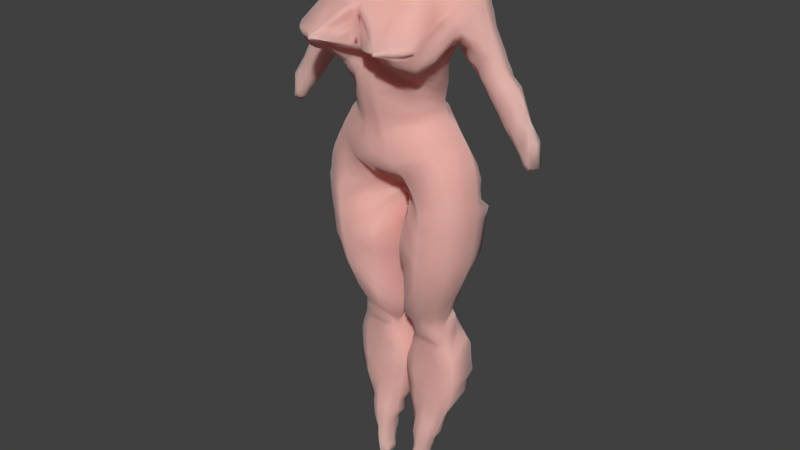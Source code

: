 # Source: female_body25.blend  (saved by Blender 2.79.0; exported with 4.5.12 LTS)
import bpy
from mathutils import Matrix  # noqa: F401  (used for matrix-valued properties, if any)

bpy.ops.wm.read_factory_settings(use_empty=True)
scene = bpy.context.scene
scene.name = 'Scene'

# ---- collections
col_collection_1 = bpy.data.collections.new('Collection 1'); scene.collection.children.link(col_collection_1)

# ---- materials (node trees are filled in below, after node groups)
mat_material_001 = bpy.data.materials.new('Material.001')
mat_material_001.alpha_threshold = 0.0
mat_material_001.roughness = 0.5

# ---- material node trees
mat_material_001.use_nodes = True; mat_material_001.node_tree.nodes.clear()
_N = mat_material_001.node_tree.nodes; _L = mat_material_001.node_tree.links
n0 = _N.new('ShaderNodeMixShader'); n0.name = 'Mix Shader'; n0.location = (114, 305)
n0.inputs[0].default_value = 0.4
n1 = _N.new('ShaderNodeSubsurfaceScattering'); n1.name = 'Subsurface Scattering'; n1.location = (-126, 211)
n1.inputs[0].default_value = (1.0, 0.2, 0.2, 1.0)
n1.inputs[1].default_value = 1.0
n1.inputs[2].default_value = (1.0, 1.0, 1.0)
n2 = _N.new('ShaderNodeBsdfPrincipled'); n2.name = 'Principled BSDF'; n2.location = (-127, 760)
n2.width = 150
n2.distribution = 'GGX'
n2.subsurface_method = 'BURLEY'
n2.inputs[0].default_value = (0.7975, 0.592, 0.5173, 1.0)
n2.inputs[2].default_value = 1.0
n2.inputs[3].default_value = 1.45
n2.inputs[8].default_value = 1.0
n2.inputs[9].default_value = (1.0, 1.0, 1.0)
n2.inputs[10].default_value = 0.025
n2.inputs[14].default_value = (0.7975, 0.592, 0.5173, 1.0)
n2.inputs[20].default_value = 0.0
n2.inputs[24].default_value = 0.2
n3 = _N.new('ShaderNodeBsdfToon'); n3.name = 'Toon BSDF'; n3.location = (218, 74)
n3.inputs[0].default_value = (0.7991, 0.6038, 0.5271, 1.0)
n3.inputs[1].default_value = 1.0
n3.inputs[2].default_value = 1.0
n4 = _N.new('ShaderNodeOutputMaterial'); n4.name = 'Material Output'; n4.location = (498, 325)
_L.new(n0.outputs[0], n4.inputs[0])
_L.new(n1.outputs[0], n0.inputs[2])
_L.new(n2.outputs[0], n0.inputs[1])
_L.new(n3.outputs[0], n4.inputs[1])
n4.is_active_output = True

# ---- world
world_world = bpy.data.worlds.new('World'); scene.world = world_world
world_world.color = (0.05088, 0.05088, 0.05088)
world_world.use_sun_shadow = False
world_world.sun_shadow_jitter_overblur = 0.0
world_world.cycles.sampling_method = 'MANUAL'

# ---- meshes
me_vert = bpy.data.meshes.new('Vert')
me_vert.from_pydata([(-0.001079, 0.5536, 9.462), (-0.2547, 0.5536, 9.462), (-0.2547, 0.5536, 9.317), (-0.2547, 0.5536, 9.157), (-0.4434, 0.3672, 9.215), (-0.6322, 0.3672, 9.23), (-0.8499, 0.3672, 9.128), (-0.9806, 0.3598, 8.998), (-1.097, 0.3423, 8.678), (-1.329, 0.3223, 8.17), (-1.416, 0.3152, 8.01), (-1.634, 0.3048, 7.807), (-1.794, 0.2935, 7.531), (-1.953, 0.355, 6.951), (-1.707, 0.2719, 7.067), (-1.518, 0.2827, 7.27), (-1.271, 0.2977, 7.604), (-1.053, 0.3093, 7.88), (-0.8499, 0.3177, 8.054), (-0.7772, 0.267, 8.243), (-0.9131, -0.129, 8.358), (-0.8394, 0.2033, 8.281), (-0.6501, 0.2554, 7.72), (-0.6211, 0.2554, 7.574), (-0.6144, 0.2554, 7.392), (-0.7054, 0.2554, 7.255), (-0.8952, 0.2554, 7.073), (-1.066, 0.2554, 6.762), (-1.123, 0.2563, 6.358), (-1.14, 0.2554, 6.196), (-1.126, 0.2554, 5.905), (-1.053, 0.2554, 5.383), (-0.9225, 0.2554, 4.991), (-0.7483, 0.2554, 4.584), (-0.6612, 0.2554, 4.265), (-0.7338, 0.2554, 3.96), (-0.8064, 0.2554, 3.699), (-0.8209, 0.2554, 3.394), (-0.7773, 0.2554, 3.089), (-0.5741, 0.2554, 2.494), (-0.487, 0.2554, 2.242), (-0.441, 0.2554, 2.07), (-0.3768, 0.2554, 1.797), (-0.2099, 0.2554, 1.797), (-0.2208, 0.2554, 2.005), (-0.2256, 0.2554, 2.249), (-0.1676, 0.2554, 2.523), (-0.08046, 0.2554, 2.973), (-0.02239, 0.2554, 3.336), (-0.0369, 0.2554, 3.582), (-0.153, 0.2554, 4.003), (-0.06594, 0.2554, 4.192), (-0.05142, 0.2554, 4.555), (-0.06785, 0.2554, 4.953), (-1.852, 0.2666, 6.893), (-0.03357, 0.2554, 5.454), (-0.02929, 0.2554, 5.835), (-0.05499, 0.2554, 6.058), (-0.1021, 0.2554, 6.17), (-0.255, 0.1085, 9.448), (-0.2522, 0.1082, 9.284), (-0.255, 0.09411, 9.233), (-0.255, 0.05822, 9.139), (-0.4331, -0.07102, 9.039), (-0.2162, -0.4302, 8.861), (-0.1178, -0.6391, 8.741), (-0.09428, -0.6813, 8.694), (-0.05536, -0.647, 8.491), (-0.07283, -0.6666, 8.25), (-0.1866, -0.4906, 8.095), (-0.1388, -0.5234, 7.919), (-0.1351, -0.423, 7.371), (-0.1457, -0.4013, 7.298), (-0.1873, -0.3798, 7.111), (-0.2357, -0.38, 6.853), (-0.3389, -0.3226, 6.666), (-0.4663, -0.2536, 6.444), (-0.6028, -0.2745, 6.243), (-0.6546, -0.2903, 6.142), (-0.6498, -0.3046, 5.783), (-0.6041, -0.3046, 5.446), (-0.5684, -0.2544, 5.065), (-0.5143, -0.1323, 4.677), (-0.4815, 0.01847, 4.39), (-0.455, 0.07591, 4.168), (-0.4406, 0.2125, 3.663), (-0.4358, 0.2067, 3.325), (-0.4262, 0.1686, 2.954), (-0.3565, 0.06473, 2.286), (-0.3057, 0.03168, 1.941), (-0.2872, 0.02364, 1.828), (-0.2828, 0.0301, 1.797), (-0.001079, 0.596, 9.462), (-0.001079, 0.626, 9.383), (-0.001079, 0.6698, 9.283), (-0.001079, 0.7147, 9.161), (-0.001079, 0.7806, 9.003), (-0.001079, 0.8057, 8.773), (-0.001079, 0.789, 8.594), (-0.001079, 0.7633, 8.421), (-0.001079, 0.6692, 8.163), (-0.001079, 0.6182, 7.883), (-0.001079, 0.6326, 7.478), (-0.001079, 0.6757, 7.284), (-0.001079, 0.6902, 7.219), (-0.001079, 0.7795, 7.14), (-0.001079, 0.9878, 6.989), (-0.001079, 1.11, 6.853), (-0.001079, 1.182, 6.673), (-0.001079, 1.196, 6.523), (-0.001079, 1.189, 6.358), (-0.001079, 1.153, 6.2), (-0.3735, 1.074, 6.092), (-0.4963, 1.009, 6.056), (-0.5661, 0.9231, 6.034), (-0.5418, 0.9375, 5.833), (-0.5085, 0.929, 5.531), (-0.492, 0.916, 5.374), (-0.4488, 0.8425, 4.984), (-0.3993, 0.7508, 4.677), (-0.3925, 0.6862, 4.462), (-0.3925, 0.7006, 4.347), (-0.3949, 0.8298, 4.139), (-0.3997, 0.9519, 3.88), (-0.3946, 0.9878, 3.464), (-0.3925, 0.9806, 3.22), (-0.3877, 0.8872, 2.947), (-0.3676, 0.6778, 2.604), (-0.3468, 0.5713, 2.401), (-0.3179, 0.4421, 2.15), (-0.2921, 0.3487, 1.906), (-0.2828, 0.3703, 1.797), (-0.09715, -0.6723, 8.322), (-0.4329, -0.4507, 7.953), (-0.5042, -0.4206, 7.937), (-0.678, -0.3131, 7.964), (-0.7499, -0.4251, 8.009), (-0.8158, -0.5854, 8.096), (-0.8601, -0.5877, 8.208), (-0.8642, -0.6416, 8.335), (-0.8383, -0.6932, 8.42), (-0.8098, -0.3209, 8.477), (-0.1365, -0.7359, 8.32), (-1.897, 0.2685, 6.951), (-0.5147, -0.9145, 8.322), (-0.5234, -0.9039, 8.322), (-0.6825, -0.8518, 8.322), (-0.7952, -0.763, 8.322), (-0.4928, -0.9154, 8.294), (-0.4927, -0.9157, 8.35), (-0.4907, -0.9048, 8.35), (-0.001079, 0.1085, 9.448), (-0.01704, 0.1086, 9.318), (-0.001079, 0.05822, 9.139), (-0.001079, -0.07102, 9.039), (-0.001079, -0.5808, 8.773), (-0.001079, -0.4906, 8.095), (-0.0006515, -0.4371, 7.42), (-0.001079, -0.3798, 7.111), (-0.4434, 0.1418, 9.215), (-1.897, 0.1778, 6.972), (-1.822, 0.367, 7.067), (-1.478, 0.5108, 7.604), (-1.375, 0.5558, 7.76), (-1.266, 0.5738, 7.933), (-1.121, 0.6067, 8.161), (-0.9034, 0.6492, 8.498), (-0.6135, 0.6766, 8.948), (-0.5203, 0.6517, 9.087), (-0.5617, 0.5867, 9.185), (-0.4426, 0.4894, 9.262), (-0.4426, 0.3695, 9.282), (-1.805, 0.1821, 7.093), (-1.582, 0.1865, 7.443), (-1.349, 0.1886, 7.802), (-1.266, 0.2037, 7.935), (-1.178, 0.2469, 8.073), (-1.121, 0.2167, 8.163), (-0.9396, 0.1174, 8.439), (-0.7998, 0.06997, 8.659), (-0.6135, 0.07428, 8.953), (0.001079, 0.5536, 9.462), (0.2547, 0.5536, 9.462), (0.2547, 0.5536, 9.317), (0.2547, 0.5536, 9.157), (0.4434, 0.3672, 9.215), (0.6322, 0.3672, 9.23), (0.8499, 0.3672, 9.128), (0.9806, 0.3598, 8.998), (1.097, 0.3423, 8.678), (1.329, 0.3223, 8.17), (1.416, 0.3152, 8.01), (1.634, 0.3048, 7.807), (1.794, 0.2935, 7.531), (1.953, 0.355, 6.951), (1.707, 0.2719, 7.067), (1.518, 0.2827, 7.27), (1.271, 0.2977, 7.604), (1.053, 0.3093, 7.88), (0.8499, 0.3177, 8.054), (0.7772, 0.267, 8.243), (0.9131, -0.129, 8.358), (0.8394, 0.2033, 8.281), (0.6501, 0.2554, 7.72), (0.6211, 0.2554, 7.574), (0.6144, 0.2554, 7.392), (0.7054, 0.2554, 7.255), (0.8952, 0.2554, 7.073), (1.066, 0.2554, 6.762), (1.123, 0.2563, 6.358), (1.14, 0.2554, 6.196), (1.126, 0.2554, 5.905), (1.053, 0.2554, 5.383), (0.9225, 0.2554, 4.991), (0.7483, 0.2554, 4.584), (0.6612, 0.2554, 4.265), (0.7338, 0.2554, 3.96), (0.8064, 0.2554, 3.699), (0.8209, 0.2554, 3.394), (0.7773, 0.2554, 3.089), (0.5741, 0.2554, 2.494), (0.487, 0.2554, 2.242), (0.441, 0.2554, 2.07), (0.3768, 0.2554, 1.797), (0.2099, 0.2554, 1.797), (0.2208, 0.2554, 2.005), (0.2256, 0.2554, 2.249), (0.1676, 0.2554, 2.523), (0.08046, 0.2554, 2.973), (0.02239, 0.2554, 3.336), (0.0369, 0.2554, 3.582), (0.153, 0.2554, 4.003), (0.06594, 0.2554, 4.192), (0.05142, 0.2554, 4.555), (0.06785, 0.2554, 4.953), (1.852, 0.2666, 6.893), (0.03357, 0.2554, 5.454), (0.02929, 0.2554, 5.835), (0.05499, 0.2554, 6.058), (0.1021, 0.2554, 6.17), (0.255, 0.1085, 9.448), (0.2522, 0.1082, 9.284), (0.255, 0.09411, 9.233), (0.255, 0.05822, 9.139), (0.4331, -0.07102, 9.039), (0.2162, -0.4302, 8.861), (0.1178, -0.6391, 8.741), (0.09428, -0.6813, 8.694), (0.06175, -0.6352, 8.625), (0.05536, -0.647, 8.491), (0.07283, -0.6666, 8.25), (0.1866, -0.4906, 8.095), (0.1388, -0.5234, 7.919), (0.1351, -0.423, 7.371), (0.1457, -0.4013, 7.298), (0.1873, -0.3798, 7.111), (0.2357, -0.38, 6.853), (0.3389, -0.3226, 6.666), (0.4663, -0.2536, 6.444), (0.6028, -0.2745, 6.243), (0.6546, -0.2903, 6.142), (0.6498, -0.3046, 5.783), (0.6041, -0.3046, 5.446), (0.5684, -0.2544, 5.065), (0.5143, -0.1323, 4.677), (0.4815, 0.01847, 4.39), (0.455, 0.07591, 4.168), (0.4406, 0.2125, 3.663), (0.4358, 0.2067, 3.325), (0.4262, 0.1686, 2.954), (0.3565, 0.06473, 2.286), (0.3057, 0.03168, 1.941), (0.2872, 0.02364, 1.828), (0.2828, 0.0301, 1.797), (0.001079, 0.596, 9.462), (0.001079, 0.626, 9.383), (0.001079, 0.6698, 9.283), (0.001079, 0.7147, 9.161), (0.001079, 0.7806, 9.003), (0.001079, 0.8057, 8.773), (0.001079, 0.789, 8.594), (0.001079, 0.7633, 8.421), (0.001079, 0.6692, 8.163), (0.001079, 0.6182, 7.883), (0.001079, 0.6326, 7.478), (0.001079, 0.6757, 7.284), (0.001079, 0.6902, 7.219), (0.001079, 0.7795, 7.14), (1.773e-05, 0.9415, 7.024), (0.001079, 0.9878, 6.989), (0.001079, 1.11, 6.853), (0.001079, 1.182, 6.673), (0.001079, 1.196, 6.523), (0.001079, 1.189, 6.358), (0.001079, 1.153, 6.2), (0.3735, 1.074, 6.092), (0.4963, 1.009, 6.056), (0.5661, 0.9231, 6.034), (0.5418, 0.9375, 5.833), (0.5085, 0.929, 5.531), (0.492, 0.916, 5.374), (0.4488, 0.8425, 4.984), (0.3993, 0.7508, 4.677), (0.3925, 0.6862, 4.462), (0.3925, 0.7006, 4.347), (0.3949, 0.8298, 4.139), (0.3997, 0.9519, 3.88), (0.3946, 0.9878, 3.464), (0.3925, 0.9806, 3.22), (0.3877, 0.8872, 2.947), (0.3676, 0.6778, 2.604), (0.3468, 0.5713, 2.401), (0.3179, 0.4421, 2.15), (0.2921, 0.3487, 1.906), (0.2828, 0.3703, 1.797), (0.09715, -0.6723, 8.322), (0.4329, -0.4507, 7.953), (0.5042, -0.4206, 7.937), (0.678, -0.3131, 7.964), (0.7499, -0.4251, 8.009), (0.8158, -0.5854, 8.096), (0.8601, -0.5877, 8.208), (0.8642, -0.6416, 8.335), (0.8383, -0.6932, 8.42), (0.8098, -0.3209, 8.477), (0.1365, -0.7359, 8.32), (1.897, 0.2685, 6.951), (0.4681, -0.9122, 8.323), (0.5147, -0.9145, 8.322), (0.5234, -0.9039, 8.322), (0.6825, -0.8518, 8.322), (0.7358, -0.8184, 8.32), (0.7952, -0.763, 8.322), (0.4928, -0.9154, 8.294), (0.4927, -0.9157, 8.35), (0.4907, -0.9048, 8.35), (0.001079, 0.1085, 9.448), (0.01704, 0.1086, 9.318), (0.002178, 0.08284, 9.189), (0.001079, 0.05822, 9.139), (0.001079, -0.07102, 9.039), (0.001079, -0.5808, 8.773), (0.001079, -0.4906, 8.095), (0.0006515, -0.4371, 7.42), (0.0005062, -0.3949, 7.271), (0.001079, -0.3798, 7.111), (0.4434, 0.1418, 9.215), (1.897, 0.1778, 6.972), (1.822, 0.367, 7.067), (1.478, 0.5108, 7.604), (1.375, 0.5558, 7.76), (1.266, 0.5738, 7.933), (1.121, 0.6067, 8.161), (0.9034, 0.6492, 8.498), (0.6135, 0.6766, 8.948), (0.5203, 0.6517, 9.087), (0.5617, 0.5867, 9.185), (0.4426, 0.4894, 9.262), (0.4426, 0.3695, 9.282), (1.805, 0.1821, 7.093), (1.582, 0.1865, 7.443), (1.349, 0.1886, 7.802), (1.266, 0.2037, 7.935), (1.178, 0.2469, 8.073), (1.121, 0.2167, 8.163), (0.9396, 0.1174, 8.439), (0.7998, 0.06997, 8.659), (0.6135, 0.07428, 8.953), (-1.89, 0.381, 7.009), (-0.0588, 0.2553, 4.754), (-0.06055, 0.2556, 5.069), (-0.04072, 0.2553, 5.317), (-0.02986, 0.2552, 5.645), (-0.04583, 0.2616, 5.946), (-0.07501, 0.2552, 6.115), (-0.07757, 0.2579, 6.15), (0.0, 0.6693, 8.163), (-1.929, 0.309, 6.937), (-0.2607, 0.1026, 9.39), (-0.2554, 0.07793, 9.185), (-0.346, -0.004359, 9.09), (-0.3466, -0.214, 8.974), (-0.07781, -0.6622, 8.656), (-0.06294, -0.6386, 8.555), (-0.04953, -0.6472, 8.382), (-0.09178, -0.6221, 8.198), (-0.1657, -0.4988, 8.005), (-0.1364, -0.4834, 7.669), (-0.1649, -0.387, 7.205), (-0.2123, -0.3825, 6.982), (-0.2887, -0.3559, 6.759), (-0.4015, -0.2788, 6.557), (-0.5352, -0.259, 6.343), (-0.6288, -0.283, 6.193), (-0.6526, -0.3013, 5.963), (-0.6273, -0.3087, 5.614), (-0.5867, -0.2855, 5.255), (-0.5421, -0.2005, 4.869), (-0.4976, -0.05864, 4.533), (-0.467, 0.04985, 4.28), (-0.5003, 0.1547, 4.036), (-0.4291, 0.1765, 3.962), (-0.4406, 0.1996, 3.782), (-0.4381, 0.2132, 3.494), (-0.431, 0.1878, 3.14), (-0.42, 0.1454, 2.775), (-0.3845, 0.08367, 2.466), (-0.3371, 0.05211, 2.149), (0.0001703, 0.6164, 9.425), (0.0002256, 0.6728, 9.276), (0.0003769, 0.7159, 8.293), (-5.398e-05, 0.6147, 7.68), (0.0009637, 0.681, 7.254), (0.0, 0.6184, 7.883), (-1.543e-05, 1.153, 6.764), (-2.179e-05, 1.196, 6.441), (-0.0009405, 1.183, 6.275), (-0.1876, 1.118, 6.144), (-0.4355, 1.043, 6.073), (-0.5343, 0.969, 6.044), (-0.5578, 0.9397, 5.934), (-0.529, 0.9302, 5.722), (-0.473, 0.8863, 5.198), (-0.3958, 0.7166, 4.57), (-0.3925, 0.6861, 4.404), (-0.3941, 0.7599, 4.24), (-0.3971, 0.8974, 4.013), (-0.3966, 0.9775, 3.769), (-0.3958, 0.9891, 3.597), (-0.3934, 0.9888, 3.342), (-0.3897, 0.9404, 3.081), (-0.3795, 0.8055, 2.804), (-0.3331, 0.5022, 2.278), (-0.3063, 0.3905, 2.03), (-0.2881, 0.3648, 1.853), (-0.3562, -0.8945, 8.322), (-0.2744, -0.5234, 8.026), (-0.3264, -0.5015, 7.995), (-0.5486, -0.3862, 7.935), (-0.636, -0.3335, 7.947), (-0.7128, -0.3692, 7.988), (-0.787, -0.5072, 8.046), (-0.8448, -0.5903, 8.149), (-0.8637, -0.6151, 8.271), (-0.8591, -0.6699, 8.378), (-0.8372, -0.508, 8.461), (-0.863, -0.2265, 8.416), (-0.2133, -0.8208, 8.322), (0.0, -0.5234, 7.919), (-0.4681, -0.9122, 8.323), (-0.4819, -0.9397, 8.322), (-0.5058, -0.9367, 8.322), (-0.6119, -0.8808, 8.322), (-0.8322, -0.7333, 8.37), (-0.4873, -0.933, 8.341), (-7.688e-06, -0.4949, 7.667), (0.0, -0.4372, 7.42), (-0.0005062, -0.3949, 7.271), (0.0, 0.6327, 7.478), (0.0, 0.6903, 7.219), (-1.073e-06, -0.3872, 7.205), (-0.5056, -0.9242, 8.342), (-0.4759, -0.9121, 8.305), (-0.5059, -0.9113, 8.339), (-0.5121, -0.9099, 8.306), (-0.3026, 0.3296, 9.502), (-0.001079, -0.2098, 8.968), (-0.02572, -0.6453, 8.502), (-0.024, -0.6448, 8.382), (0.0001728, -0.6683, 8.309), (-0.2171, -0.08208, 9.057), (-0.128, 0.05609, 9.141), (-0.04085, -0.6681, 8.31), (-0.09029, -0.4316, 8.866), (-0.09384, -0.4858, 8.097), (-0.003685, -0.6277, 8.696), (-0.06711, -0.5261, 7.916), (-0.128, 0.08137, 9.335), (-0.128, 0.09392, 9.462), (-0.06646, -0.4446, 7.419), (-0.502, -0.9296, 8.305), (-0.4873, -0.9328, 8.304), (-0.4762, -0.9128, 8.339), (-0.1273, 0.5872, 9.476), (-0.2636, 0.5611, 9.39), (-0.2327, 0.5538, 9.237), (-0.3387, 0.4469, 9.177), (-0.5366, 0.3603, 9.239), (-0.7444, 0.3661, 9.186), (-0.9198, 0.363, 9.068), (-1.037, 0.3532, 8.885), (-1.076, 0.3458, 8.758), (-1.206, 0.333, 8.421), (-1.369, 0.3196, 8.088), (-1.525, 0.3105, 7.908), (-1.721, 0.2981, 7.673), (-1.948, 0.2548, 7.262), (-1.902, 0.2251, 6.953), (-1.613, 0.2773, 7.169), (-1.392, 0.2898, 7.435), (-1.163, 0.3039, 7.743), (-0.9521, 0.3143, 7.967), (1.244e-05, 0.8441, 7.092), (-0.8825, 0.04227, 8.335), (-0.634, 0.2547, 7.647), (-0.6075, 0.2529, 7.483), (-0.653, 0.254, 7.319), (-0.8035, 0.2555, 7.167), (-0.9885, 0.2554, 6.922), (-1.098, 0.2552, 6.603), (-1.138, 0.2554, 6.05), (-1.098, 0.2555, 5.643), (-0.995, 0.2556, 5.184), (-0.8349, 0.2555, 4.788), (-0.6921, 0.2567, 4.428), (-0.6896, 0.256, 4.11), (-0.7715, 0.2545, 3.83), (-0.8188, 0.253, 3.546), (-0.8036, 0.2533, 3.241), (-0.6778, 0.2528, 2.79), (-0.5329, 0.2548, 2.367), (-0.4618, 0.2554, 2.157), (-0.4275, 0.2583, 1.929), (-0.2933, 0.263, 1.76), (-0.1979, 0.2583, 1.902), (-0.2259, 0.2556, 2.127), (-0.1973, 0.2546, 2.386), (-0.1273, 0.2558, 2.748), (-0.04872, 0.254, 3.154), (-0.02535, 0.2532, 3.459), (-0.1035, 0.2596, 3.791), (-0.1131, 0.2588, 4.099), (-0.04621, 0.254, 4.373), (-1.763, 0.2681, 6.966), (-1.88, 0.2677, 6.917), (-0.147, 0.34, 9.514), (-0.4596, 0.2545, 9.206), (-1.77, 0.3806, 7.146), (-1.662, 0.4206, 7.312), (-1.536, 0.4692, 7.499), (-1.432, 0.5437, 7.683), (-1.32, 0.564, 7.847), (-1.193, 0.5889, 8.047), (-1.012, 0.6314, 8.329), (-0.8297, 0.6672, 8.615), (-0.6931, 0.6822, 8.825), (-0.5665, 0.6645, 9.017), (-0.5427, 0.6245, 9.139), (-0.5034, 0.5449, 9.234), (-0.4376, 0.432, 9.287), (-1.851, 0.1698, 7.033), (-1.693, 0.185, 7.268), (-1.473, 0.184, 7.609), (-1.222, 0.2291, 8.003), (-1.149, 0.2346, 8.118), (-1.024, 0.1745, 8.3), (-0.8782, 0.08594, 8.553), (-0.7086, 0.07063, 8.807), (-0.5301, 0.103, 9.056), (-0.3479, 0.1352, 1.76), (-0.4204, 0.1213, 2.048), (-0.4576, 0.1324, 2.251), (-0.5192, 0.1566, 2.569), (-0.5293, 0.19, 2.729), (-0.6183, 0.175, 3.002), (-0.6287, 0.1837, 3.229), (-0.6381, 0.1774, 3.343), (-0.6537, 0.1959, 3.555), (-0.6299, 0.178, 3.682), (-0.599, 0.1713, 3.931), (-0.6417, 0.1855, 3.821), (-0.6024, 0.1723, 4.009), (-0.6112, 0.1437, 4.067), (-0.5927, 0.1311, 4.207), (-0.5939, 0.1183, 4.325), (-0.651, 0.1131, 4.467), (-0.683, 0.0223, 4.597), (-0.7857, 0.0135, 4.806), (-0.8324, -0.06675, 4.981), (-0.9053, -0.07615, 5.203), (-0.9371, -0.1149, 5.384), (-0.9615, -0.1126, 5.673), (-0.9894, -0.1133, 5.835), (-1.0, -0.1101, 6.182), (-0.9741, -0.1038, 6.311), (-0.9604, -0.1184, 6.368), (-0.9261, -0.1217, 6.535), (-0.8755, -0.1443, 6.629), (-0.7957, -0.144, 6.797), (-0.7252, -0.1611, 6.903), (-0.65, -0.1712, 7.024), (-0.6066, -0.1312, 7.155), (-0.5167, -0.133, 7.243), (-0.4867, -0.1224, 7.317), (-0.4893, -0.1546, 7.371), (-0.4776, -0.1626, 7.432), (-0.4678, -0.1953, 7.647), (-0.5314, -0.2378, 7.724), (-0.206, -0.5132, 7.974), (-0.256, -0.495, 7.947), (-0.3234, -0.4783, 7.924), (-0.6117, -0.09181, 7.754), (-0.6474, -0.1045, 7.807), (-0.6724, -0.0568, 7.818), (-0.6957, -0.02616, 7.845), (-0.7538, -0.01061, 8.068), (-0.695, 0.1992, 7.987), (-0.7857, -0.06004, 8.067), (-0.7682, -0.1153, 8.164), (-0.8794, -0.2732, 8.158), (-0.9098, -0.3544, 8.205), (-0.9069, -0.3598, 8.28), (-0.8585, -0.4539, 8.346), (-0.8512, -0.4791, 8.406), (-0.7942, -0.1218, 8.56), (-0.8697, -0.02546, 8.511), (-0.4313, -0.6719, 8.154), (-0.4984, -0.6618, 8.117), (-0.5449, -0.6343, 8.107), (-0.3917, -0.6967, 8.178), (-0.3536, -0.6812, 8.206), (-0.4905, -0.9052, 8.295), (-0.2851, -0.7841, 8.267), (-0.08481, -0.6741, 8.278), (-0.1642, -0.764, 8.291), (-0.2723, -0.782, 8.291), (-0.6013, -0.6289, 8.103), (-0.631, -0.6882, 8.122), (-0.6623, -0.7638, 8.18), (-0.6976, -0.7768, 8.234), (-0.7081, -0.8124, 8.286), (-0.713, -0.7988, 8.324), (-0.8424, -0.6876, 8.327), (-0.6695, -0.8197, 8.31), (-0.6501, -0.8411, 8.318), (-0.6784, -0.8491, 8.316), (-0.09741, -0.683, 8.412), (-0.1499, -0.7462, 8.403), (-0.4676, -0.4972, 8.706), (-0.3768, -0.6334, 8.633), (-0.3186, -0.7417, 8.562), (-0.2897, -0.7867, 8.515), (-0.2875, -0.7563, 8.483), (-0.2786, -0.7697, 8.427), (-0.3658, -0.8889, 8.343), (-0.2499, -0.8489, 8.322), (-0.7741, -0.7929, 8.372), (-0.6761, -0.824, 8.403), (-0.6878, -0.8151, 8.381), (-0.6619, -0.3951, 8.759), (-0.8178, -0.3113, 8.538), (-0.6404, -0.01449, 8.867), (-0.5287, -0.001352, 9.002), (-0.434, 0.03447, 9.093), (-0.3521, 0.08673, 9.155), (-0.443, 0.1362, 9.157), (-0.3522, 0.08337, 9.188), (-0.3512, 0.1131, 9.232), (-0.2488, -0.04795, 6.388), (0.0, 0.2766, 6.066), (-0.003041, 0.2609, 6.103), (-0.2688, -0.02012, 6.288), (-0.3281, -0.03976, 6.217), (-0.3768, -0.05348, 6.019), (-0.3046, -0.09041, 5.951), (-0.3083, -0.0879, 5.791), (-0.2164, -0.1333, 5.649), (-0.2065, -0.1389, 5.438), (-0.2296, -0.1311, 5.292), (-0.2551, -0.1157, 5.184), (-0.2568, -0.1063, 4.993), (-0.2442, -0.0762, 4.8), (-0.2345, -0.08387, 4.627), (-0.2322, -0.0124, 4.429), (-0.314, 0.02808, 4.332), (-0.2997, 0.1025, 4.191), (-0.2833, 0.1267, 4.081), (-0.2852, 0.1671, 4.018), (-0.2826, 0.1824, 3.939), (-0.2293, 0.1833, 3.643), (-0.2173, 0.1894, 3.762), (-0.2217, 0.17, 3.323), (-0.2299, 0.1906, 3.172), (-0.2405, 0.1628, 2.954), (-0.267, 0.185, 2.751), (-0.2618, 0.1426, 2.588), (-0.2403, 0.13, 2.411), (-0.2544, 0.1333, 2.259), (-0.257, 0.1211, 2.148), (-0.2195, 0.124, 2.006), (-0.231, 0.1178, 1.957), (-0.1913, 0.1179, 1.91), (-0.2251, 0.1359, 1.767), (-0.3796, 0.1076, 1.875), (-0.3751, 0.1165, 1.794), (-0.4564, 0.251, 9.185), (-0.5393, 0.2465, 9.202), (-0.633, 0.2044, 9.108), (-0.7499, 0.1873, 8.971), (-0.8515, 0.1959, 8.905), (-0.9115, 0.1962, 8.828), (-1.031, 0.2192, 8.637), (-1.043, 0.2139, 8.557), (-1.137, 0.2279, 8.315), (-1.237, 0.2445, 8.178), (-1.267, 0.2551, 8.124), (-1.321, 0.2404, 8.042), (-1.408, 0.2252, 7.903), (-1.512, 0.2098, 7.816), (-1.707, 0.1922, 7.497), (-1.816, 0.2153, 7.318), (-1.872, 0.1899, 7.266), (-1.932, 0.2167, 6.955), (-1.809, 0.1964, 6.977), (-1.745, 0.2123, 7.07), (-1.876, 0.2097, 6.917), (-1.628, 0.2173, 7.247), (-1.531, 0.2106, 7.35), (-1.414, 0.2249, 7.511), (-1.298, 0.2129, 7.681), (-1.196, 0.2275, 7.815), (-1.148, 0.226, 7.893), (-1.097, 0.2434, 7.977), (-1.065, 0.2405, 8.019), (-0.9815, 0.2211, 8.076), (-0.9867, 0.2213, 8.239), (-0.8247, 0.2687, 8.161), (-0.8151, 0.2354, 8.251), (-0.9041, 0.1483, 8.344), (-1.963, 0.3047, 6.945), (-1.908, 0.3184, 6.9), (-1.82, 0.3428, 6.962), (-1.746, 0.3376, 7.072), (-1.541, 0.3925, 7.312), (-1.477, 0.4072, 7.427), (-1.398, 0.3814, 7.544), (-1.284, 0.4647, 7.645), (-1.241, 0.4686, 7.741), (-1.113, 0.4884, 7.862), (-1.048, 0.501, 7.984), (-0.9418, 0.5233, 8.053), (-0.8246, 0.5332, 8.245), (-0.8252, 0.4892, 8.331), (-0.7722, 0.5225, 8.428), (-0.6861, 0.5603, 8.542), (-0.6766, 0.5765, 8.62), (-0.5418, 0.4299, 9.266), (-0.6075, 0.4855, 9.232), (-0.7188, 0.487, 9.184), (-0.7038, 0.5371, 9.149), (-0.7709, 0.5903, 9.104), (-0.8535, 0.5904, 9.016), (-0.9373, 0.5932, 8.889), (-0.9855, 0.5835, 8.793), (-1.029, 0.5521, 8.692), (-1.064, 0.5494, 8.611), (-1.136, 0.5139, 8.441), (-1.279, 0.5045, 8.182), (-1.34, 0.4832, 8.078), (-1.393, 0.4824, 7.997), (-1.43, 0.4747, 7.917), (-1.546, 0.4795, 7.813), (-1.62, 0.4618, 7.669), (-1.492, 0.5087, 7.576), (-1.74, 0.4188, 7.465), (-1.788, 0.3705, 7.376), (-1.825, 0.3508, 7.304), (-1.921, 0.368, 7.259), (-0.3561, 0.5117, 9.19), (-0.4077, 0.5853, 9.158), (-0.381, 0.6198, 9.122), (-0.3663, 0.3585, 9.207), (-0.2985, 0.33, 9.232), (-0.2875, 0.3207, 9.219), (-0.2997, 0.326, 9.295), (-0.3325, 0.3412, 9.417), (-0.2342, 0.3206, 1.785), (-0.2371, 0.3213, 1.846), (-0.2416, 0.3146, 1.957), (-0.255, 0.3623, 2.07), (-0.2325, 0.3676, 2.199), (-0.2595, 0.4331, 2.306), (-0.1825, 0.4438, 2.431), (-0.2111, 0.5214, 2.564), (-0.1034, 0.5315, 2.771), (-0.09353, 0.6985, 3.04), (-0.3817, 0.8702, 2.933), (-0.1024, 0.7039, 3.182), (-0.01764, 0.723, 3.374), (-0.03715, 0.7136, 3.521), (-0.02331, 0.7087, 3.683), (-0.03021, 0.6822, 3.777), (-0.05903, 0.6113, 3.891), (-0.1375, 0.5843, 4.138), (-0.1576, 0.5378, 4.178), (-0.1556, 0.5452, 4.297), (-0.2112, 0.5045, 4.233), (-0.1558, 0.5676, 4.422), (-0.1412, 0.5687, 4.59), (-0.1462, 0.6319, 4.952), (-0.1746, 0.6218, 4.769), (-0.1844, 0.6643, 5.136), (-0.1502, 0.6767, 5.242), (-0.1214, 0.6815, 5.396), (-0.1389, 0.6947, 5.515), (-0.1818, 0.6937, 5.611), (-0.1313, 0.7123, 5.8), (-0.1851, 0.7195, 5.813), (-0.5198, 0.972, 5.945), (-0.08063, 0.7236, 5.907), (-0.1369, 0.7133, 5.895), (0.05213, 0.7139, 6.036), (-0.03238, 0.2536, 6.132), (-0.1879, 1.149, 6.218), (-0.1879, 1.165, 6.299), (-0.2573, 1.127, 6.289), (-0.3038, 1.094, 6.283), (-0.3092, 1.091, 6.361), (-0.3243, 1.065, 6.461), (-0.3423, 1.011, 6.543), (-0.3494, 0.9651, 6.586), (-0.3478, 0.9167, 6.629), (-0.3225, 0.855, 6.655), (-0.000259, 0.7318, 7.175), (-0.8377, 0.6507, 6.559), (-0.4886, 0.527, 7.232), (-0.4935, 0.5228, 7.256), (-0.4903, 0.481, 7.334), (-0.3859, 0.4804, 7.408), (-0.3524, 0.517, 7.475), (-0.3627, 0.5183, 7.736), (-0.3644, 0.5116, 7.79), (-0.3692, 0.5321, 7.94), (-0.3892, 0.4734, 8.229), (-0.27, 0.7268, 8.621), (-0.2706, 0.7554, 8.755), (-0.2667, 0.7536, 8.843), (-0.265, 0.7503, 8.934), (-0.2632, 0.7286, 9.049), (-0.2705, 0.6757, 9.179), (-0.2624, 0.6482, 9.239), (-0.1289, 0.6027, 9.267), (-0.1367, 0.6149, 9.356), (-0.1435, 0.604, 9.408), (-0.3421, 0.3229, 1.781), (-0.3448, 0.3268, 1.838), (-0.3762, 0.3768, 1.964), (-0.4011, 0.3714, 2.091), (-0.4443, 0.4399, 2.293), (-0.5242, 0.5233, 2.538), (-0.5324, 0.6197, 2.674), (-0.7502, 0.7193, 3.079), (-0.552, 0.6847, 2.807), (-0.7434, 0.7277, 3.23), (-0.8089, 0.7407, 3.408), (-0.7928, 0.7277, 3.557), (-0.7979, 0.7076, 3.651), (-0.7904, 0.6942, 3.862), (-0.7675, 0.6175, 3.977), (-0.6903, 0.5476, 4.033), (-0.6636, 0.5449, 4.165), (-0.6316, 0.5353, 4.338), (-0.5949, 0.5235, 4.341), (-0.5816, 0.5499, 4.447), (-0.6536, 0.5702, 4.573), (-0.6703, 0.6264, 4.75), (-0.6893, 0.6676, 4.933), (-0.8021, 0.6861, 5.116), (-0.9067, 0.6991, 5.335), (-0.9161, 0.7122, 5.452), (-0.9636, 0.7092, 5.824), (-0.9834, 0.7168, 6.006), (-0.9165, 0.6418, 6.107), (-0.9077, 0.6364, 6.223), (-0.9051, 0.6432, 6.386), (-0.4435, 0.3677, 9.249), (-0.5404, 0.3599, 9.267), (-0.3306, 0.4365, 9.21), (-0.724, -0.8263, 8.375), (1.89, 0.381, 7.009), (0.0588, 0.2553, 4.754), (0.06055, 0.2556, 5.069), (0.04072, 0.2553, 5.317), (0.02986, 0.2552, 5.645), (0.04583, 0.2616, 5.946), (0.07501, 0.2552, 6.115), (0.07757, 0.2579, 6.15), (0.0, -0.3798, 7.111), (1.929, 0.309, 6.937), (0.2607, 0.1026, 9.39), (0.2554, 0.07793, 9.185), (0.346, -0.004359, 9.09), (0.3466, -0.214, 8.974), (0.07781, -0.6622, 8.656), (0.06294, -0.6386, 8.555), (0.04953, -0.6472, 8.382), (0.05597, -0.6717, 8.28), (0.09178, -0.6221, 8.198), (0.1341, -0.5325, 8.144), (0.1657, -0.4988, 8.005), (0.1364, -0.4834, 7.669), (0.1649, -0.387, 7.205), (0.2123, -0.3825, 6.982), (0.2887, -0.3559, 6.759), (0.4015, -0.2788, 6.557), (0.5352, -0.259, 6.343), (0.6288, -0.283, 6.193), (0.6526, -0.3013, 5.963), (0.6273, -0.3087, 5.614), (0.5867, -0.2855, 5.255), (0.5421, -0.2005, 4.869), (0.4976, -0.05864, 4.533), (0.467, 0.04985, 4.28), (0.5003, 0.1547, 4.036), (0.4291, 0.1765, 3.962), (0.4406, 0.1996, 3.782), (0.4381, 0.2132, 3.494), (0.431, 0.1878, 3.14), (0.42, 0.1454, 2.775), (0.3845, 0.08367, 2.466), (0.3371, 0.05211, 2.149), (-0.0003187, 0.6282, 9.378), (-1.922e-05, 0.7503, 9.083), (2.015e-05, 0.8004, 8.889), (-3.761e-05, 0.7792, 8.506), (0.0002172, 0.6382, 8.023), (-0.0002917, 0.6524, 7.381), (0.0, 0.9879, 6.99), (-1.847e-05, 1.055, 6.923), (0.1876, 1.118, 6.144), (0.4355, 1.043, 6.073), (0.5343, 0.969, 6.044), (0.5578, 0.9397, 5.934), (0.529, 0.9302, 5.722), (0.473, 0.8863, 5.198), (0.3958, 0.7166, 4.57), (0.3925, 0.6861, 4.404), (0.3941, 0.7599, 4.24), (0.3971, 0.8974, 4.013), (0.3966, 0.9775, 3.769), (0.3958, 0.9891, 3.597), (0.3934, 0.9888, 3.342), (0.3897, 0.9404, 3.081), (0.3795, 0.8055, 2.804), (0.3331, 0.5022, 2.278), (0.3063, 0.3905, 2.03), (0.2881, 0.3648, 1.853), (0.2744, -0.5234, 8.026), (0.3264, -0.5015, 7.995), (0.5486, -0.3862, 7.935), (0.636, -0.3335, 7.947), (0.7128, -0.3692, 7.988), (0.787, -0.5072, 8.046), (0.8448, -0.5903, 8.149), (0.8637, -0.6151, 8.271), (0.8591, -0.6699, 8.378), (0.8372, -0.508, 8.461), (0.863, -0.2265, 8.416), (0.2133, -0.8208, 8.322), (0.2499, -0.8489, 8.322), (0.0, 1.11, 6.853), (0.4819, -0.9397, 8.322), (0.5058, -0.9367, 8.322), (0.6119, -0.8808, 8.322), (0.4873, -0.9328, 8.304), (0.0, 1.182, 6.673), (-0.0002106, 1.194, 6.587), (0.0, 1.153, 6.2), (0.4762, -0.9128, 8.339), (0.02321, 0.2632, 6.156), (0.3026, 0.3296, 9.502), (-5.619e-06, -0.001653, 9.083), (0.01502, -0.221, 8.963), (0.0002381, -0.4697, 8.844), (-0.0001728, -0.6683, 8.309), (0.0, -0.4188, 6.851), (0.2171, -0.08208, 9.057), (0.128, 0.05609, 9.141), (-0.05372, -0.4014, 6.751), (0.08002, -0.3909, 7.147), (0.04085, -0.6681, 8.31), (0.09029, -0.4316, 8.866), (0.02986, -0.6129, 8.194), (0.09384, -0.4858, 8.097), (0.003685, -0.6277, 8.696), (0.06711, -0.5261, 7.916), (0.0273, -0.6327, 8.626), (0.128, 0.08137, 9.335), (0.128, 0.09392, 9.462), (0.06646, -0.4446, 7.419), (0.02572, -0.6453, 8.502), (0.0717, -0.4111, 7.305), (0.5056, -0.9242, 8.342), (0.4873, -0.933, 8.341), (0.502, -0.9296, 8.305), (0.4759, -0.9121, 8.305), (0.5121, -0.9099, 8.306), (0.5059, -0.9113, 8.339), (1.902, 0.2251, 6.953), (0.2636, 0.5611, 9.39), (0.2327, 0.5538, 9.237), (0.3387, 0.4469, 9.177), (0.5366, 0.3603, 9.239), (0.7444, 0.3661, 9.186), (0.9198, 0.363, 9.068), (1.037, 0.3532, 8.885), (1.076, 0.3458, 8.758), (1.206, 0.333, 8.421), (1.369, 0.3196, 8.088), (1.525, 0.3105, 7.908), (1.721, 0.2981, 7.673), (1.948, 0.2548, 7.262), (1.613, 0.2773, 7.169), (1.392, 0.2898, 7.435), (1.163, 0.3039, 7.743), (0.9521, 0.3143, 7.967), (0.8247, 0.2687, 8.161), (0.1138, -0.03694, 6.418), (0.8825, 0.04227, 8.335), (0.634, 0.2547, 7.647), (0.6075, 0.2529, 7.483), (0.653, 0.254, 7.319), (0.8035, 0.2555, 7.167), (0.9885, 0.2554, 6.922), (1.098, 0.2552, 6.603), (1.138, 0.2554, 6.05), (1.098, 0.2555, 5.643), (0.995, 0.2556, 5.184), (0.8349, 0.2555, 4.788), (0.6921, 0.2567, 4.428), (0.6896, 0.256, 4.11), (0.7715, 0.2545, 3.83), (0.8188, 0.253, 3.546), (0.8036, 0.2533, 3.241), (0.6778, 0.2528, 2.79), (0.5329, 0.2548, 2.367), (0.4618, 0.2554, 2.157), (0.4275, 0.2583, 1.929), (0.2933, 0.263, 1.76), (0.1979, 0.2583, 1.902), (0.2259, 0.2556, 2.127), (0.1973, 0.2546, 2.386), (0.1273, 0.2558, 2.748), (0.04872, 0.254, 3.154), (0.02535, 0.2532, 3.459), (0.1035, 0.2596, 3.791), (0.1131, 0.2588, 4.099), (0.04621, 0.254, 4.373), (1.763, 0.2681, 6.966), (1.88, 0.2677, 6.917), (0.147, 0.34, 9.514), (-8.704e-05, 0.5748, 9.466), (0.4596, 0.2545, 9.206), (1.77, 0.3806, 7.146), (1.662, 0.4206, 7.312), (1.536, 0.4692, 7.499), (1.432, 0.5437, 7.683), (1.32, 0.564, 7.847), (1.193, 0.5889, 8.047), (1.012, 0.6314, 8.329), (0.8297, 0.6672, 8.615), (0.6931, 0.6822, 8.825), (0.5665, 0.6645, 9.017), (0.5427, 0.6245, 9.139), (0.5034, 0.5449, 9.234), (0.4376, 0.432, 9.287), (1.851, 0.1698, 7.033), (1.693, 0.185, 7.268), (1.473, 0.184, 7.609), (1.222, 0.2291, 8.003), (1.149, 0.2346, 8.118), (1.024, 0.1745, 8.3), (0.8782, 0.08594, 8.553), (0.7086, 0.07063, 8.807), (0.5301, 0.103, 9.056), (0.3479, 0.1352, 1.76), (0.4204, 0.1213, 2.048), (0.4576, 0.1324, 2.251), (0.5192, 0.1566, 2.569), (0.5293, 0.19, 2.729), (0.6183, 0.175, 3.002), (0.6287, 0.1837, 3.229), (0.6381, 0.1774, 3.343), (0.6537, 0.1959, 3.555), (0.6299, 0.178, 3.682), (0.599, 0.1713, 3.931), (0.6417, 0.1855, 3.821), (0.6024, 0.1723, 4.009), (0.6112, 0.1437, 4.067), (0.5927, 0.1311, 4.207), (0.5939, 0.1183, 4.325), (0.651, 0.1131, 4.467), (0.683, 0.0223, 4.597), (0.7857, 0.0135, 4.806), (0.8324, -0.06675, 4.981), (0.9053, -0.07615, 5.203), (0.9371, -0.1149, 5.384), (0.9615, -0.1126, 5.673), (0.9894, -0.1133, 5.835), (1.0, -0.1101, 6.182), (0.9741, -0.1038, 6.311), (0.9604, -0.1184, 6.368), (0.9261, -0.1217, 6.535), (0.8755, -0.1443, 6.629), (0.7957, -0.144, 6.797), (0.7252, -0.1611, 6.903), (0.65, -0.1712, 7.024), (0.6066, -0.1312, 7.155), (0.5167, -0.133, 7.243), (0.4867, -0.1224, 7.317), (0.4893, -0.1546, 7.371), (0.4776, -0.1626, 7.432), (0.4678, -0.1953, 7.647), (0.5314, -0.2378, 7.724), (0.206, -0.5132, 7.974), (0.256, -0.495, 7.947), (0.3234, -0.4783, 7.924), (0.6117, -0.09181, 7.754), (0.6474, -0.1045, 7.807), (0.6724, -0.0568, 7.818), (0.6957, -0.02616, 7.845), (0.7538, -0.01061, 8.068), (0.695, 0.1992, 7.987), (0.7857, -0.06004, 8.067), (0.7682, -0.1153, 8.164), (0.8794, -0.2732, 8.158), (0.9098, -0.3544, 8.205), (0.9069, -0.3598, 8.28), (0.8585, -0.4539, 8.346), (0.8512, -0.4791, 8.406), (0.7942, -0.1218, 8.56), (0.8697, -0.02546, 8.511), (0.4313, -0.6719, 8.154), (0.4984, -0.6618, 8.117), (0.5449, -0.6343, 8.107), (0.3917, -0.6967, 8.178), (0.3536, -0.6812, 8.206), (0.4905, -0.9052, 8.295), (0.2851, -0.7841, 8.267), (0.08481, -0.6741, 8.278), (0.1642, -0.764, 8.291), (0.3562, -0.8945, 8.322), (0.2723, -0.782, 8.291), (0.6013, -0.6289, 8.103), (0.631, -0.6882, 8.122), (0.6623, -0.7638, 8.18), (0.6976, -0.7768, 8.234), (0.7081, -0.8124, 8.286), (0.713, -0.7988, 8.324), (0.8424, -0.6876, 8.327), (0.6695, -0.8197, 8.31), (0.6501, -0.8411, 8.318), (0.6784, -0.8491, 8.316), (0.09741, -0.683, 8.412), (0.1499, -0.7462, 8.403), (0.4676, -0.4972, 8.706), (0.3768, -0.6334, 8.633), (0.3186, -0.7417, 8.562), (0.2897, -0.7867, 8.515), (0.2875, -0.7563, 8.483), (0.2786, -0.7697, 8.427), (0.3658, -0.8889, 8.343), (0.6761, -0.824, 8.403), (0.6878, -0.8151, 8.381), (0.6619, -0.3951, 8.759), (0.8178, -0.3113, 8.538), (0.6404, -0.01449, 8.867), (0.5287, -0.001352, 9.002), (0.434, 0.03447, 9.093), (0.3521, 0.08673, 9.155), (0.443, 0.1362, 9.157), (0.3522, 0.08337, 9.188), (0.3512, 0.1131, 9.232), (0.0, -0.372, 6.653), (0.2488, -0.04795, 6.388), (0.2688, -0.02012, 6.288), (0.1197, -0.3888, 6.984), (0.0, 0.2724, 6.175), (0.3281, -0.03976, 6.217), (0.3768, -0.05348, 6.019), (0.3046, -0.09041, 5.951), (0.3083, -0.0879, 5.791), (0.2164, -0.1333, 5.649), (0.2065, -0.1389, 5.438), (0.2296, -0.1311, 5.292), (0.2551, -0.1157, 5.184), (0.2568, -0.1063, 4.993), (0.2442, -0.0762, 4.8), (0.2345, -0.08387, 4.627), (0.2322, -0.0124, 4.429), (0.314, 0.02808, 4.332), (0.2997, 0.1025, 4.191), (0.2833, 0.1267, 4.081), (0.2852, 0.1671, 4.018), (0.2826, 0.1824, 3.939), (0.2293, 0.1833, 3.643), (0.2173, 0.1894, 3.762), (0.2217, 0.17, 3.323), (0.2299, 0.1906, 3.172), (0.2405, 0.1628, 2.954), (0.267, 0.185, 2.751), (0.2618, 0.1426, 2.588), (0.2403, 0.13, 2.411), (0.2544, 0.1333, 2.259), (0.257, 0.1211, 2.148), (0.2195, 0.124, 2.006), (0.231, 0.1178, 1.957), (0.1913, 0.1179, 1.91), (0.2251, 0.1359, 1.767), (0.3796, 0.1076, 1.875), (0.3751, 0.1165, 1.794), (0.4564, 0.251, 9.185), (0.5393, 0.2465, 9.202), (0.633, 0.2044, 9.108), (0.7499, 0.1873, 8.971), (0.8515, 0.1959, 8.905), (0.9115, 0.1962, 8.828), (1.031, 0.2192, 8.637), (1.043, 0.2139, 8.557), (1.137, 0.2279, 8.315), (1.237, 0.2445, 8.178), (1.267, 0.2551, 8.124), (1.321, 0.2404, 8.042), (1.408, 0.2252, 7.903), (1.512, 0.2098, 7.816), (1.707, 0.1922, 7.497), (1.816, 0.2153, 7.318), (1.872, 0.1899, 7.266), (1.932, 0.2167, 6.955), (1.809, 0.1964, 6.977), (1.745, 0.2123, 7.07), (1.876, 0.2097, 6.917), (1.628, 0.2173, 7.247), (1.531, 0.2106, 7.35), (1.414, 0.2249, 7.511), (1.298, 0.2129, 7.681), (1.196, 0.2275, 7.815), (1.148, 0.226, 7.893), (1.097, 0.2434, 7.977), (1.065, 0.2405, 8.019), (0.9815, 0.2211, 8.076), (0.9867, 0.2213, 8.239), (0.8151, 0.2354, 8.251), (0.9041, 0.1483, 8.344), (1.963, 0.3047, 6.945), (1.908, 0.3184, 6.9), (1.82, 0.3428, 6.962), (1.746, 0.3376, 7.072), (1.541, 0.3925, 7.312), (1.477, 0.4072, 7.427), (1.398, 0.3814, 7.544), (1.284, 0.4647, 7.645), (1.241, 0.4686, 7.741), (1.113, 0.4884, 7.862), (1.048, 0.501, 7.984), (0.9418, 0.5233, 8.053), (0.8246, 0.5332, 8.245), (0.8252, 0.4892, 8.331), (0.7722, 0.5225, 8.428), (0.6861, 0.5603, 8.542), (0.6766, 0.5765, 8.62), (0.5418, 0.4299, 9.266), (0.6075, 0.4855, 9.232), (0.7188, 0.487, 9.184), (0.7038, 0.5371, 9.149), (0.7709, 0.5903, 9.104), (0.8535, 0.5904, 9.016), (0.9373, 0.5932, 8.889), (0.9855, 0.5835, 8.793), (1.029, 0.5521, 8.692), (1.064, 0.5494, 8.611), (1.136, 0.5139, 8.441), (1.279, 0.5045, 8.182), (1.34, 0.4832, 8.078), (1.393, 0.4824, 7.997), (1.43, 0.4747, 7.917), (1.546, 0.4795, 7.813), (1.62, 0.4618, 7.669), (1.492, 0.5087, 7.576), (1.74, 0.4188, 7.465), (1.788, 0.3705, 7.376), (1.825, 0.3508, 7.304), (1.921, 0.368, 7.259), (0.3561, 0.5117, 9.19), (0.4077, 0.5853, 9.158), (0.381, 0.6198, 9.122), (0.3663, 0.3585, 9.207), (0.2985, 0.33, 9.232), (0.2875, 0.3207, 9.219), (0.2997, 0.326, 9.295), (0.3325, 0.3412, 9.417), (0.2342, 0.3206, 1.785), (0.2371, 0.3213, 1.846), (0.2416, 0.3146, 1.957), (0.255, 0.3623, 2.07), (0.2325, 0.3676, 2.199), (0.2595, 0.4331, 2.306), (0.1825, 0.4438, 2.431), (0.2111, 0.5214, 2.564), (0.1034, 0.5315, 2.771), (0.09353, 0.6985, 3.04), (0.3817, 0.8702, 2.933), (0.1024, 0.7039, 3.182), (0.01764, 0.723, 3.374), (0.03715, 0.7136, 3.521), (0.02331, 0.7087, 3.683), (0.03021, 0.6822, 3.777), (0.05903, 0.6113, 3.891), (0.1375, 0.5843, 4.138), (0.1576, 0.5378, 4.178), (0.1556, 0.5452, 4.297), (0.2112, 0.5045, 4.233), (0.1558, 0.5676, 4.422), (0.1412, 0.5687, 4.59), (0.1462, 0.6319, 4.952), (0.1746, 0.6218, 4.769), (0.1844, 0.6643, 5.136), (0.1502, 0.6767, 5.242), (0.1214, 0.6815, 5.396), (0.1389, 0.6947, 5.515), (0.1818, 0.6937, 5.611), (0.1313, 0.7123, 5.8), (0.1851, 0.7195, 5.813), (0.5198, 0.972, 5.945), (0.08063, 0.7236, 5.907), (0.1369, 0.7133, 5.895), (-0.05207, 0.7141, 6.036), (0.05312, 0.2536, 6.099), (-0.1202, -0.3888, 6.984), (0.1879, 1.149, 6.218), (0.1879, 1.165, 6.299), (0.2573, 1.127, 6.289), (0.3038, 1.094, 6.283), (0.3092, 1.091, 6.361), (0.3243, 1.065, 6.461), (0.3423, 1.011, 6.543), (0.3494, 0.9651, 6.586), (0.3478, 0.9167, 6.629), (0.3225, 0.855, 6.655), (0.8377, 0.6507, 6.559), (0.4886, 0.527, 7.232), (0.4935, 0.5228, 7.256), (0.4903, 0.481, 7.334), (0.3859, 0.4804, 7.408), (0.3524, 0.517, 7.475), (0.3627, 0.5183, 7.736), (0.3644, 0.5116, 7.79), (0.3692, 0.5321, 7.94), (0.3892, 0.4734, 8.229), (0.27, 0.7268, 8.621), (0.2706, 0.7554, 8.755), (0.2667, 0.7536, 8.843), (0.265, 0.7503, 8.934), (0.2632, 0.7286, 9.049), (0.2705, 0.6757, 9.179), (0.2624, 0.6482, 9.239), (0.1289, 0.6027, 9.267), (0.1367, 0.6149, 9.356), (0.1435, 0.604, 9.408), (0.1273, 0.5872, 9.476), (6.067e-08, 0.3296, 9.501), (0.3421, 0.3229, 1.781), (0.3448, 0.3268, 1.838), (0.3762, 0.3768, 1.964), (0.4011, 0.3714, 2.091), (0.4443, 0.4399, 2.293), (0.5242, 0.5233, 2.538), (0.5324, 0.6197, 2.674), (0.7502, 0.7193, 3.079), (0.552, 0.6847, 2.807), (0.7434, 0.7277, 3.23), (0.8089, 0.7407, 3.408), (0.7928, 0.7277, 3.557), (0.7979, 0.7076, 3.651), (0.7904, 0.6942, 3.862), (0.7675, 0.6175, 3.977), (0.6903, 0.5476, 4.033), (0.6636, 0.5449, 4.165), (0.6316, 0.5353, 4.338), (0.5949, 0.5235, 4.341), (0.5816, 0.5499, 4.447), (0.6536, 0.5702, 4.573), (0.6703, 0.6264, 4.75), (0.6893, 0.6676, 4.933), (0.8021, 0.6861, 5.116), (0.9067, 0.6991, 5.335), (0.9161, 0.7122, 5.452), (0.9636, 0.7092, 5.824), (0.9834, 0.7168, 6.006), (0.9165, 0.6418, 6.107), (0.9077, 0.6364, 6.223), (0.9051, 0.6432, 6.386), (0.4435, 0.3677, 9.249), (0.5404, 0.3599, 9.267), (0.3306, 0.4365, 9.21), (0.7741, -0.7929, 8.372), (0.8322, -0.7333, 8.37), (0.724, -0.8263, 8.375), (-3.247e-07, -0.4988, 8.005), (0.0, -0.4906, 8.095), (-1.231e-06, -0.5383, 8.145), (0.0, 0.7634, 8.421), (-5.438e-05, -0.6317, 8.207), (0.0, -0.6685, 8.25), (5.592e-07, -0.6725, 8.28), (0.0002555, 0.8001, 8.685), (0.0, -0.6382, 8.595), (0.0, 0.8058, 8.773), (-0.0273, -0.6327, 8.626), (0.0, -0.6276, 8.694), (0.0001224, -0.6099, 8.737), (0.0, -0.5808, 8.773), (0.0, 0.7806, 9.003), (0.0, -0.07102, 9.039), (0.0, 0.7147, 9.161), (0.0, 0.05822, 9.139), (-0.0009107, 0.09957, 9.256), (0.0, 0.1085, 9.333), (1.422e-06, 0.09793, 9.391), (0.0, 0.1085, 9.448), (0.0, 0.5961, 9.462), (0.0, 0.5536, 9.462), (-0.1279, -0.003778, 9.086), (-0.05597, -0.6717, 8.28), (-0.1297, -0.2131, 8.976), (-0.02986, -0.6129, 8.194), (-0.1341, -0.5325, 8.144), (-0.0457, -0.6346, 8.736), (-0.07277, -0.5061, 8.009), (-0.06175, -0.6352, 8.625), (-0.1354, 0.0783, 9.407), (-0.06975, -0.4971, 7.656), (-0.128, 0.09623, 9.284), (-0.0717, -0.4111, 7.305), (-0.1282, 0.06503, 9.19), (-0.08002, -0.3909, 7.147), (-0.4224, 0.1356, 2.166), (-0.489, 0.1313, 2.391), (-0.7358, -0.8184, 8.32), (-0.09137, -0.6791, 8.352), (-0.2156, 0.183, 3.431), (-1.638, 0.2145, 7.631), (-0.9092, -0.002689, 8.395), (-1.606, 0.3568, 7.224), (-0.4438, 0.38, 2.183), (-0.5309, 0.4507, 2.402), (0.1279, -0.003778, 9.086), (0.1297, -0.2131, 8.976), (0.0457, -0.6346, 8.736), (0.07277, -0.5061, 8.009), (0.1354, 0.0783, 9.407), (0.06975, -0.4971, 7.656), (0.128, 0.09623, 9.284), (0.1282, 0.06503, 9.19), (0.024, -0.6448, 8.382), (0.4224, 0.1356, 2.166), (0.489, 0.1313, 2.391), (0.09137, -0.6791, 8.352), (0.2156, 0.183, 3.431), (1.638, 0.2145, 7.631), (0.9092, -0.002689, 8.395), (1.606, 0.3568, 7.224), (0.4438, 0.38, 2.183), (0.5309, 0.4507, 2.402)], [], [(62, 1422, 471), (256, 978, 903), (64, 1424, 381), (65, 473, 64), (385, 1426, 1425), (66, 1427, 65), (70, 1428, 386), (60, 1430, 378), (71, 1431, 387), (67, 1408, 383), (61, 1432, 60), (71, 1433, 479), (61, 1434, 1432), (72, 1435, 1433), (144, 464, 451), (145, 464, 144), (144, 451, 461), (145, 144, 463), (88, 1436, 407), (88, 1437, 561), (39, 563, 519), (87, 404, 564), (38, 565, 518), (86, 403, 566), (37, 567, 517), (35, 516, 569), (85, 402, 568), (35, 572, 515), (84, 399, 573), (34, 574, 514), (83, 398, 575), (33, 576, 513), (82, 397, 577), (32, 578, 512), (81, 396, 579), (31, 580, 511), (80, 395, 581), (30, 582, 510), (79, 394, 582), (29, 583, 28), (78, 393, 584), (28, 585, 509), (77, 392, 586), (27, 587, 508), (76, 391, 588), (75, 390, 589), (74, 389, 590), (26, 591, 507), (73, 388, 592), (25, 593, 506), (72, 71, 594), (71, 387, 595), (24, 596, 505), (70, 386, 598), (436, 437, 598), (134, 600, 133), (70, 600, 597), (23, 601, 504), (134, 438, 602), (135, 604, 439), (22, 604, 606), (136, 607, 440), (21, 608, 503), (137, 610, 441), (138, 611, 442), (20, 611, 446), (138, 443, 612), (140, 445, 444), (141, 614, 446), (134, 617, 438), (133, 437, 616), (69, 1426, 620), (68, 1423, 623), (645, 624, 447), (621, 622, 462), (135, 439, 626), (136, 440, 627), (137, 441, 628), (138, 442, 629), (139, 443, 630), (621, 464, 630), (140, 444, 453), (139, 631, 632), (146, 1438, 452), (472, 384, 623), (142, 1439, 636), (645, 447, 637), (64, 381, 639), (65, 64, 640), (66, 65, 641), (1429, 382, 642), (67, 383, 643), (67, 643, 637), (150, 482, 644), (1438, 146, 646), (150, 647, 463), (140, 647, 649), (140, 649, 650), (179, 651, 557), (655, 558, 653), (63, 380, 653), (62, 379, 656), (140, 650, 445), (238, 659, 1326), (886, 660, 1327), (256, 975, 978), (76, 392, 661), (78, 662, 393), (79, 663, 394), (58, 663, 374), (79, 395, 664), (57, 665, 373), (56, 666, 372), (55, 667, 371), (53, 669, 369), (80, 396, 670), (52, 671, 532), (51, 673, 531), (81, 397, 672), (83, 675, 398), (84, 676, 399), (49, 680, 679), (50, 678, 530), (86, 1440, 403), (87, 683, 404), (47, 528, 682), (47, 683, 527), (87, 405, 684), (88, 686, 406), (46, 686, 526), (88, 407, 687), (45, 688, 525), (91, 691, 90), (44, 691, 524), (42, 693, 522), (91, 90, 559), (159, 536, 655), (5, 696, 487), (655, 696, 558), (180, 697, 557), (5, 488, 698), (7, 700, 489), (179, 700, 556), (490, 491, 701), (9, 703, 492), (178, 703, 555), (177, 704, 554), (176, 705, 553), (9, 493, 706), (175, 706, 174), (10, 494, 707), (11, 1441, 708), (173, 709, 551), (172, 710, 550), (12, 496, 711), (172, 713, 714), (172, 550, 713), (15, 717, 498), (172, 714, 551), (15, 499, 717), (173, 718, 552), (16, 500, 719), (176, 553, 722), (177, 554, 723), (17, 501, 723), (18, 726, 724), (136, 608, 607), (178, 555, 728), (20, 1442, 503), (143, 534, 497), (143, 497, 377), (143, 377, 534), (54, 731, 533), (161, 731, 368), (161, 537, 732), (15, 1443, 733), (538, 539, 733), (15, 734, 499), (162, 540, 735), (164, 737, 541), (16, 737, 500), (164, 542, 738), (17, 739, 501), (165, 543, 740), (18, 741, 726), (166, 544, 742), (167, 744, 545), (168, 745, 546), (170, 548, 746), (171, 549, 876), (6, 488, 748), (169, 547, 748), (168, 546, 749), (6, 750, 489), (167, 545, 751), (7, 752, 490), (490, 754, 491), (166, 543, 755), (8, 756, 492), (165, 542, 757), (9, 758, 493), (164, 541, 759), (10, 760, 494), (12, 495, 762), (538, 764, 763), (161, 368, 766), (12, 767, 496), (5, 487, 876), (4, 486, 875), (171, 877, 549), (170, 768, 548), (169, 769, 547), (4, 536, 486), (159, 657, 771), (61, 60, 772), (60, 378, 773), (3, 774, 485), (59, 465, 775), (131, 434, 776), (44, 524, 778), (130, 433, 778), (44, 779, 525), (129, 432, 780), (45, 781, 526), (128, 127, 782), (46, 783, 527), (127, 786, 784), (125, 429, 785), (47, 787, 528), (124, 428, 788), (48, 789, 529), (123, 426, 791), (49, 792, 530), (122, 425, 793), (120, 795, 796), (121, 424, 794), (120, 423, 795), (51, 797, 532), (53, 369, 799), (119, 118, 798), (118, 422, 799), (53, 801, 370), (55, 371, 803), (117, 116, 803), (116, 421, 804), (55, 805, 372), (115, 808, 806), (114, 419, 420), (57, 373, 809), (112, 417, 809), (113, 418, 807), (58, 374, 375), (111, 417, 416), (110, 813, 415), (112, 418, 814), (113, 419, 815), (109, 816, 966), (108, 817, 414), (107, 818, 928), (106, 819, 288), (288, 820, 502), (114, 822, 821), (26, 825, 824), (104, 825, 412), (103, 826, 926), (26, 507, 827), (25, 506, 828), (24, 505, 829), (102, 829, 411), (23, 504, 830), (101, 831, 925), (22, 606, 832), (19, 745, 833), (100, 834, 410), (99, 835, 924), (98, 836, 1405), (97, 837, 923), (96, 838, 922), (95, 839, 409), (94, 839, 921), (168, 770, 840), (3, 485, 841), (93, 842, 408), (2, 484, 843), (0, 1051, 483), (59, 535, 465), (59, 478, 535), (43, 523, 776), (43, 692, 523), (131, 844, 434), (130, 845, 433), (42, 522, 846), (129, 1444, 432), (128, 1445, 127), (127, 849, 431), (126, 430, 431), (125, 852, 851), (126, 850, 430), (125, 851, 429), (38, 518, 853), (124, 854, 428), (37, 517, 856), (123, 857, 426), (122, 858, 425), (36, 516, 859), (35, 515, 860), (121, 861, 424), (120, 862, 423), (34, 514, 863), (119, 864, 118), (118, 865, 422), (33, 513, 866), (32, 512, 867), (117, 868, 116), (31, 511, 869), (116, 870, 421), (30, 510, 870), (115, 871, 420), (29, 28, 872), (28, 509, 873), (27, 508, 874), (147, 1438, 453), (146, 452, 646), (243, 1446, 891), (340, 1447, 976), (250, 982, 897), (341, 1448, 246), (342, 1449, 983), (336, 1450, 988), (337, 1452, 987), (242, 1453, 890), (254, 979, 901), (328, 962, 996), (329, 328, 996), (328, 992, 962), (329, 997, 328), (222, 1455, 1076), (270, 1456, 919), (220, 1034, 1079), (269, 1080, 917), (219, 1033, 1081), (268, 1082, 916), (218, 1032, 1083), (216, 1085, 1031), (267, 1084, 915), (216, 1030, 1088), (266, 1089, 912), (215, 1029, 1090), (265, 1091, 911), (214, 1028, 1092), (264, 1093, 910), (213, 1027, 1094), (263, 1095, 909), (212, 1026, 1096), (262, 1097, 908), (211, 1025, 1098), (261, 1098, 907), (210, 209, 1099), (260, 1100, 906), (209, 1024, 1101), (259, 1102, 905), (208, 1023, 1103), (258, 1104, 904), (257, 1105, 903), (256, 1106, 902), (207, 1022, 1107), (255, 1108, 901), (206, 1021, 1109), (254, 1110, 253), (253, 1111, 900), (205, 1020, 1112), (252, 1114, 899), (947, 1114, 948), (317, 316, 1116), (252, 1113, 1116), (204, 1019, 1117), (317, 1118, 949), (318, 950, 1120), (203, 1122, 1120), (319, 951, 1123), (202, 1018, 1124), (320, 952, 1126), (321, 953, 1127), (201, 957, 1127), (321, 1128, 954), (323, 955, 956), (324, 957, 1130), (317, 949, 1133), (316, 1132, 948), (251, 1136, 898), (250, 1139, 896), (959, 958, 1140), (1137, 995, 1138), (318, 1143, 950), (319, 1144, 951), (320, 1145, 952), (321, 1146, 953), (322, 1147, 954), (1137, 1147, 996), (323, 1396, 955), (322, 1149, 1148), (980, 1139, 895), (959, 1154, 958), (245, 1156, 892), (246, 1157, 245), (247, 1158, 246), (248, 1159, 893), (249, 1160, 894), (249, 1154, 1160), (335, 1161, 968), (331, 1395, 330), (335, 997, 1162), (323, 1164, 1162), (323, 1165, 1164), (366, 1073, 1166), (1170, 1168, 1074), (244, 1168, 891), (243, 1171, 890), (323, 956, 1165), (258, 1175, 905), (257, 1174, 904), (58, 1177, 1017), (255, 979, 902), (58, 1017, 658), (239, 969, 886), (239, 1177, 969), (260, 906, 1178), (261, 907, 1179), (239, 885, 1179), (261, 1180, 908), (238, 884, 1181), (237, 883, 1182), (236, 882, 1183), (234, 880, 1185), (262, 1186, 909), (233, 1047, 1187), (232, 1046, 1189), (263, 1188, 910), (265, 911, 1191), (266, 912, 1192), (230, 1195, 1196), (231, 1045, 1194), (230, 1458, 1195), (269, 917, 1199), (228, 1198, 1043), (228, 1042, 1199), (269, 1200, 918), (270, 919, 1202), (227, 1041, 1202), (270, 1203, 920), (226, 1040, 1204), (273, 272, 1207), (225, 1039, 1207), (223, 1037, 1209), (273, 1075, 272), (346, 1170, 1052), (186, 1002, 1212), (1170, 1074, 1212), (367, 1073, 1213), (186, 1214, 1003), (188, 1004, 1216), (366, 1072, 1216), (1005, 1217, 1006), (190, 1007, 1219), (365, 1071, 1219), (364, 1070, 1220), (363, 1069, 1221), (190, 1222, 1008), (362, 361, 1222), (191, 1223, 1009), (192, 1459, 1010), (360, 1067, 1225), (359, 1066, 1226), (193, 1227, 1011), (359, 1230, 1229), (359, 1229, 1066), (196, 1012, 1233), (359, 1067, 1230), (196, 1233, 1013), (360, 1068, 1234), (197, 1235, 1014), (363, 1238, 1069), (364, 1239, 1070), (198, 1239, 1015), (199, 1240, 1016), (319, 1123, 1124), (365, 1243, 1071), (201, 1460, 1131), (326, 998, 1049), (326, 888, 998), (326, 1049, 888), (235, 1048, 1246), (348, 879, 1246), (348, 1247, 1053), (196, 1461, 1012), (1054, 1248, 1055), (196, 1013, 1249), (349, 1250, 1056), (351, 1057, 1252), (197, 1014, 1252), (351, 1253, 1058), (198, 1015, 1254), (352, 1255, 1059), (199, 1016, 1256), (353, 1257, 1060), (354, 1061, 1259), (355, 1062, 1260), (357, 1261, 1064), (358, 1393, 1065), (187, 1263, 1003), (356, 1263, 1063), (355, 1264, 1062), (187, 1004, 1265), (354, 1266, 1061), (188, 1005, 1267), (1005, 1006, 1269), (353, 1270, 1059), (189, 1007, 1271), (352, 1272, 1058), (190, 1008, 1273), (351, 1274, 1057), (191, 1009, 1275), (193, 1277, 1010), (1054, 1278, 1279), (348, 1281, 879), (193, 1011, 1282), (186, 1393, 1002), (185, 1392, 1001), (358, 1065, 1394), (357, 1064, 1283), (356, 1063, 1284), (185, 1001, 1052), (346, 1286, 1172), (242, 1287, 241), (241, 1288, 889), (184, 1000, 1289), (240, 1290, 970), (314, 1291, 946), (225, 1293, 1039), (313, 1293, 945), (225, 1040, 1294), (312, 1295, 944), (226, 1041, 1296), (311, 1297, 310), (227, 1042, 1298), (310, 1299, 1301), (308, 1300, 941), (228, 1043, 1302), (307, 1303, 940), (229, 1044, 1304), (306, 1306, 938), (230, 1045, 1307), (305, 1308, 937), (303, 1311, 1310), (304, 1309, 936), (303, 1310, 935), (232, 1047, 1312), (234, 1314, 880), (302, 1313, 301), (301, 1314, 934), (234, 881, 1316), (236, 1318, 882), (300, 1318, 299), (299, 1319, 933), (236, 883, 1320), (298, 1321, 1323), (297, 932, 931), (238, 1324, 884), (295, 1324, 929), (296, 1322, 930), (239, 886, 885), (158, 1435, 1328), (74, 975, 1328), (294, 416, 929), (293, 415, 1329), (295, 1330, 930), (296, 1331, 931), (292, 966, 1332), (291, 414, 1333), (290, 928, 1334), (289, 288, 1335), (288, 502, 1336), (297, 1337, 1338), (207, 1339, 1340), (286, 412, 1340), (285, 926, 1341), (207, 1342, 1022), (206, 1343, 1021), (205, 1344, 1020), (284, 411, 1344), (204, 1345, 1019), (283, 925, 1346), (203, 1347, 1122), (200, 1348, 1260), (282, 410, 1349), (281, 924, 1350), (280, 1405, 1351), (279, 923, 1352), (278, 922, 1353), (277, 409, 1354), (276, 921, 1354), (355, 1355, 1285), (184, 1356, 1000), (275, 408, 1357), (183, 1358, 999), (181, 1359, 1051), (240, 970, 1050), (240, 1050, 988), (224, 1291, 1038), (224, 1038, 1208), (314, 946, 1361), (313, 945, 1362), (223, 1363, 1037), (312, 1462, 1364), (311, 1463, 1365), (310, 943, 1366), (309, 943, 942), (308, 1368, 1369), (309, 942, 1367), (308, 941, 1368), (219, 1370, 1033), (307, 940, 1371), (218, 1373, 1032), (306, 938, 1374), (305, 937, 1375), (217, 1376, 1031), (216, 1377, 1030), (304, 936, 1378), (303, 935, 1379), (215, 1380, 1029), (302, 301, 1381), (301, 934, 1382), (214, 1383, 1028), (213, 1384, 1027), (300, 299, 1385), (212, 1386, 1026), (299, 933, 1387), (211, 1387, 1025), (298, 932, 1388), (210, 1389, 209), (209, 1390, 1024), (208, 1391, 1023), (332, 1396, 331), (330, 1395, 963), (886, 812, 660), (645, 449, 435), (162, 539, 540), (349, 1056, 1055), (75, 391, 658), (110, 415, 416), (109, 966, 415), (108, 965, 966), (108, 414, 965), (107, 960, 414), (107, 928, 960), (106, 927, 928), (106, 288, 927), (105, 823, 502), (158, 887, 460), (104, 459, 823), (104, 412, 459), (103, 926, 412), (102, 458, 926), (157, 456, 455), (476, 1431, 448), (102, 411, 458), (101, 413, 411), (101, 925, 413), (100, 376, 925), (476, 448, 1398), (156, 1398, 1399), (156, 1399, 1400), (1425, 1400, 1402), (100, 410, 376), (99, 1401, 410), (68, 1402, 1403), (68, 1403, 1404), (469, 1404, 974), (469, 974, 1454), (468, 469, 1454), (468, 1454, 990), (467, 468, 990), (99, 924, 1401), (98, 1405, 924), (467, 990, 1406), (1408, 467, 1406), (97, 1407, 1405), (475, 1408, 1409), (475, 1409, 1410), (155, 1410, 1411), (97, 923, 1407), (96, 1412, 923), (981, 972, 973), (340, 1413, 972), (96, 922, 1412), (95, 1414, 922), (339, 1415, 971), (153, 1415, 338), (95, 409, 1414), (94, 921, 409), (152, 1417, 1418), (151, 1418, 1419), (93, 408, 921), (92, 1420, 408), (181, 1421, 1360), (92, 1051, 1420), (62, 380, 1422), (64, 473, 1424), (68, 385, 1425), (66, 475, 1427), (70, 476, 1428), (60, 477, 1430), (71, 479, 1431), (67, 467, 1408), (384, 468, 467), (61, 379, 1434), (72, 388, 1435), (88, 561, 1436), (88, 406, 1437), (142, 132, 1439), (86, 681, 1440), (11, 495, 1441), (20, 615, 1442), (15, 498, 1443), (129, 847, 1444), (128, 848, 1445), (243, 977, 1446), (340, 972, 1447), (897, 982, 898), (341, 1410, 1448), (342, 1398, 1449), (984, 1408, 248), (336, 1418, 1450), (253, 989, 991), (242, 1452, 1453), (254, 991, 979), (222, 1036, 1455), (270, 1077, 1456), (330, 963, 331), (230, 1044, 1458), (192, 1224, 1459), (201, 1018, 1460), (196, 1248, 1461), (312, 944, 1462), (311, 310, 1463), (959, 1141, 327), (1463, 1366, 220), (1463, 310, 1366), (1462, 1365, 221), (1462, 944, 1365), (944, 311, 1365), (1461, 1054, 1053), (1461, 1248, 1054), (1460, 1243, 365), (1460, 1018, 1243), (1018, 202, 1243), (1459, 1068, 360), (1459, 1224, 1068), (1224, 361, 1068), (1458, 1197, 268), (1458, 1044, 1197), (1044, 229, 1197), (1457, 315, 325), (1457, 895, 315), (331, 1152, 332), (331, 963, 1152), (963, 329, 1152), (1456, 1035, 220), (1456, 1077, 1035), (1077, 221, 1035), (1455, 1077, 270), (1455, 1036, 1077), (1036, 221, 1077), (979, 344, 345), (979, 991, 344), (1453, 338, 339), (1453, 1452, 338), (990, 1454, 895), (991, 343, 344), (991, 989, 343), (337, 338, 1452), (986, 990, 249), (1451, 989, 253), (1451, 343, 989), (1450, 987, 241), (1450, 1418, 987), (1418, 337, 987), (248, 1408, 986), (1449, 985, 252), (1449, 1398, 985), (1448, 984, 247), (1448, 1410, 984), (898, 1400, 342), (898, 982, 1400), (981, 973, 246), (973, 341, 246), (982, 250, 1402), (1447, 981, 245), (1447, 972, 981), (896, 1404, 250), (896, 980, 1404), (980, 974, 1404), (1446, 971, 340), (1446, 977, 971), (977, 339, 971), (1445, 520, 39), (1445, 848, 520), (848, 40, 520), (1444, 521, 40), (1444, 847, 521), (847, 41, 521), (1443, 732, 537), (1443, 498, 732), (498, 14, 732), (1442, 556, 178), (1442, 615, 556), (615, 179, 556), (1441, 709, 173), (1441, 495, 709), (495, 12, 709), (1440, 529, 49), (1440, 681, 529), (681, 48, 529), (1439, 132, 384), (1437, 562, 39), (1437, 406, 562), (406, 405, 562), (1436, 521, 41), (1436, 561, 521), (561, 40, 521), (468, 472, 469), (468, 384, 472), (388, 73, 1435), (1434, 471, 153), (1434, 379, 471), (379, 62, 471), (71, 72, 1433), (1432, 1416, 152), (479, 157, 1431), (1430, 1418, 151), (1430, 477, 1418), (477, 152, 1418), (1429, 1408, 475), (1428, 1398, 156), (1428, 476, 1398), (1427, 1410, 155), (1427, 475, 1410), (1426, 474, 156), (1426, 69, 474), (473, 65, 973), (65, 155, 973), (1424, 466, 154), (1424, 473, 466), (1422, 470, 154), (1422, 380, 470), (380, 63, 470), (1051, 1421, 181), (1051, 0, 1421), (1420, 1051, 274), (1421, 0, 1360), (1360, 1419, 336), (1360, 151, 1419), (1420, 274, 408), (921, 408, 275), (1419, 1418, 336), (1417, 337, 1418), (409, 921, 276), (1417, 1416, 337), (1417, 152, 1416), (1416, 338, 337), (1414, 409, 277), (1415, 339, 338), (1415, 153, 971), (971, 1413, 340), (971, 154, 1413), (1414, 277, 922), (1412, 922, 278), (972, 466, 473), (972, 1413, 466), (1413, 154, 466), (972, 473, 973), (973, 1411, 341), (973, 155, 1411), (1412, 278, 923), (1407, 923, 279), (1411, 1410, 341), (1409, 984, 1410), (1409, 1408, 984), (1406, 986, 1408), (1407, 279, 1405), (1406, 990, 986), (1405, 280, 924), (1401, 924, 281), (1403, 250, 1404), (1403, 1402, 250), (1401, 281, 410), (376, 410, 282), (1402, 1400, 982), (1399, 342, 1400), (1399, 1398, 342), (448, 985, 1398), (376, 282, 925), (413, 925, 283), (413, 283, 411), (458, 411, 284), (448, 455, 985), (448, 1431, 455), (1431, 157, 455), (455, 1451, 985), (455, 456, 1451), (456, 343, 1451), (456, 457, 343), (456, 157, 457), (457, 344, 343), (458, 284, 926), (412, 926, 285), (459, 412, 286), (459, 286, 823), (457, 460, 344), (457, 158, 460), (460, 887, 344), (887, 345, 344), (823, 287, 502), (927, 288, 289), (1326, 967, 294), (1326, 111, 967), (927, 289, 928), (960, 928, 290), (960, 290, 414), (965, 414, 291), (965, 291, 966), (966, 292, 415), (416, 415, 293), (416, 967, 111), (416, 294, 967), (658, 661, 58), (658, 391, 661), (391, 76, 661), (1055, 1278, 1054), (1055, 1056, 1278), (1056, 350, 1278), (540, 763, 163), (540, 539, 763), (539, 538, 763), (660, 812, 57), (329, 1397, 1163), (1397, 323, 1163), (963, 1397, 329), (963, 1395, 1397), (1395, 323, 1397), (331, 1396, 1395), (1396, 323, 1395), (1023, 1339, 207), (1023, 1391, 1339), (1391, 297, 1339), (1024, 1391, 208), (1024, 1390, 1391), (1390, 297, 1391), (209, 1389, 1390), (1389, 297, 1390), (1388, 1389, 210), (1388, 932, 1389), (932, 297, 1389), (1025, 1388, 210), (1025, 1387, 1388), (1387, 298, 1388), (933, 298, 1387), (1026, 1387, 211), (1026, 1386, 1387), (1386, 299, 1387), (1385, 1386, 212), (1385, 299, 1386), (1027, 1385, 212), (1027, 1384, 1385), (1384, 300, 1385), (1028, 1384, 213), (1028, 1383, 1384), (1383, 300, 1384), (1382, 1383, 214), (1382, 934, 1383), (934, 300, 1383), (1381, 1382, 214), (1381, 301, 1382), (1029, 1381, 214), (1029, 1380, 1381), (1380, 302, 1381), (1379, 1380, 215), (1379, 935, 1380), (935, 302, 1380), (1378, 1379, 215), (1378, 936, 1379), (936, 303, 1379), (1030, 1378, 215), (1030, 1377, 1378), (1377, 304, 1378), (1031, 1377, 216), (1031, 1376, 1377), (1376, 304, 1377), (1375, 1376, 217), (1375, 937, 1376), (937, 304, 1376), (1374, 1375, 217), (1374, 938, 1375), (938, 305, 1375), (1032, 1374, 217), (1032, 1373, 1374), (1373, 306, 1374), (1372, 1373, 218), (1372, 939, 1373), (939, 306, 1373), (1371, 1372, 218), (1371, 940, 1372), (940, 939, 1372), (1033, 1371, 218), (1033, 1370, 1371), (1370, 307, 1371), (1368, 1370, 219), (1368, 941, 1370), (941, 307, 1370), (1367, 1369, 220), (1367, 942, 1369), (942, 308, 1369), (1369, 1034, 220), (1369, 1368, 1034), (1368, 219, 1034), (942, 1301, 308), (942, 943, 1301), (943, 310, 1301), (1366, 1367, 220), (1366, 943, 1367), (943, 309, 1367), (1365, 1035, 221), (1365, 1463, 1035), (1463, 220, 1035), (1364, 1036, 222), (1364, 1462, 1036), (1462, 221, 1036), (1037, 1364, 222), (1037, 1363, 1364), (1363, 312, 1364), (1362, 1363, 223), (1362, 945, 1363), (945, 312, 1363), (1361, 1362, 223), (1361, 946, 1362), (946, 313, 1362), (1208, 1075, 273), (1208, 1038, 1075), (1038, 223, 1075), (1038, 1361, 223), (1038, 1291, 1361), (1291, 314, 1361), (988, 1360, 336), (988, 1050, 1360), (1050, 181, 1360), (1050, 1359, 181), (1050, 970, 1359), (970, 182, 1359), (1051, 1359, 274), (999, 1359, 182), (999, 1358, 1359), (1358, 274, 1359), (1357, 1358, 183), (1357, 408, 1358), (408, 274, 1358), (1000, 1357, 183), (1000, 1356, 1357), (1356, 275, 1357), (1285, 1356, 184), (1285, 1355, 1356), (1355, 275, 1356), (1354, 1355, 355), (1354, 921, 1355), (921, 275, 1355), (409, 276, 1354), (1353, 1354, 355), (1353, 922, 1354), (922, 277, 1354), (1352, 1353, 355), (1352, 923, 1353), (923, 278, 1353), (1351, 1352, 355), (1351, 1405, 1352), (1405, 279, 1352), (1350, 1351, 355), (1350, 924, 1351), (924, 280, 1351), (1349, 1350, 355), (1349, 410, 1350), (410, 281, 1350), (1260, 1349, 355), (1260, 1348, 1349), (1348, 282, 1349), (1122, 1348, 200), (1122, 1347, 1348), (1347, 282, 1348), (1346, 1347, 203), (1346, 925, 1347), (925, 282, 1347), (1019, 1346, 203), (1019, 1345, 1346), (1345, 283, 1346), (1344, 1345, 204), (1344, 411, 1345), (411, 283, 1345), (1020, 1344, 204), (1021, 1344, 205), (1021, 1343, 1344), (1343, 284, 1344), (1022, 1343, 206), (1022, 1342, 1343), (1342, 284, 1343), (1341, 1342, 207), (1341, 926, 1342), (926, 284, 1342), (1340, 1341, 207), (1340, 412, 1341), (412, 285, 1341), (1340, 1338, 286), (1340, 1339, 1338), (1339, 297, 1338), (1338, 823, 286), (1338, 1337, 823), (1337, 287, 823), (1336, 1337, 297), (1336, 502, 1337), (502, 287, 1337), (1335, 1336, 297), (1335, 288, 1336), (1334, 1335, 297), (1334, 928, 1335), (928, 289, 1335), (1333, 1334, 297), (1333, 414, 1334), (414, 290, 1334), (1332, 1333, 297), (1332, 966, 1333), (966, 291, 1333), (931, 1332, 297), (931, 1331, 1332), (1331, 292, 1332), (930, 1331, 296), (930, 1330, 1331), (1330, 292, 1331), (1329, 1330, 295), (1329, 415, 1330), (415, 292, 1330), (929, 1329, 295), (929, 416, 1329), (416, 293, 1329), (1328, 1176, 158), (1328, 975, 1176), (975, 256, 1176), (1328, 389, 74), (1328, 1435, 389), (1435, 73, 389), (885, 1327, 238), (885, 886, 1327), (930, 1325, 295), (930, 1322, 1325), (1322, 237, 1325), (929, 1326, 294), (929, 1324, 1326), (1324, 238, 1326), (884, 1325, 237), (884, 1324, 1325), (1324, 295, 1325), (931, 1323, 296), (931, 932, 1323), (932, 298, 1323), (1323, 1322, 296), (1323, 1321, 1322), (1321, 237, 1322), (1320, 1321, 298), (1320, 883, 1321), (883, 237, 1321), (933, 1320, 298), (933, 1319, 1320), (1319, 236, 1320), (299, 1318, 1319), (1318, 236, 1319), (882, 1317, 881), (882, 1318, 1317), (1318, 300, 1317), (1316, 1317, 300), (1316, 881, 1317), (934, 1316, 300), (934, 1314, 1316), (1314, 234, 1316), (301, 1313, 1315), (1313, 233, 1315), (880, 1315, 233), (880, 1314, 1315), (1314, 301, 1315), (1312, 1313, 302), (1312, 1047, 1313), (1047, 233, 1313), (935, 1312, 302), (935, 1310, 1312), (1310, 232, 1312), (936, 1311, 303), (936, 1309, 1311), (1309, 231, 1311), (1310, 1046, 232), (1310, 1311, 1046), (1311, 231, 1046), (937, 1309, 304), (937, 1308, 1309), (1308, 231, 1309), (1307, 1308, 305), (1307, 1045, 1308), (1045, 231, 1308), (938, 1307, 305), (938, 1306, 1307), (1306, 230, 1307), (939, 1306, 306), (939, 1305, 1306), (1305, 230, 1306), (1304, 1305, 939), (1304, 1044, 1305), (1044, 230, 1305), (940, 1304, 939), (940, 1303, 1304), (1303, 229, 1304), (1302, 1303, 307), (1302, 1043, 1303), (1043, 229, 1303), (941, 1302, 307), (941, 1300, 1302), (1300, 228, 1302), (1301, 1300, 308), (1301, 1299, 1300), (1299, 228, 1300), (1298, 1299, 310), (1298, 1042, 1299), (1042, 228, 1299), (310, 1297, 1298), (1297, 227, 1298), (1296, 1297, 311), (1296, 1041, 1297), (1041, 227, 1297), (944, 1296, 311), (944, 1295, 1296), (1295, 226, 1296), (1294, 1295, 312), (1294, 1040, 1295), (1040, 226, 1295), (945, 1294, 312), (945, 1293, 1294), (1293, 225, 1294), (1039, 1292, 224), (1039, 1293, 1292), (1293, 313, 1292), (946, 1292, 313), (946, 1291, 1292), (1291, 224, 1292), (970, 999, 182), (970, 1290, 999), (1290, 183, 999), (1289, 1290, 240), (1289, 1000, 1290), (1000, 183, 1290), (889, 1289, 240), (889, 1288, 1289), (1288, 184, 1289), (241, 1287, 1288), (1287, 184, 1288), (1172, 1287, 242), (1172, 1286, 1287), (1286, 184, 1287), (1052, 1286, 346), (1052, 1001, 1286), (1001, 184, 1286), (1284, 1285, 184), (1284, 1063, 1285), (1063, 355, 1285), (1283, 1284, 184), (1283, 1064, 1284), (1064, 356, 1284), (1394, 1283, 184), (1394, 1065, 1283), (1065, 357, 1283), (1001, 1394, 184), (1001, 1392, 1394), (1392, 358, 1394), (1002, 1392, 185), (1002, 1393, 1392), (1393, 358, 1392), (1282, 1244, 194), (1282, 1011, 1244), (879, 1282, 194), (879, 1281, 1282), (1281, 193, 1282), (1053, 1281, 348), (1053, 1280, 1281), (1280, 193, 1281), (1054, 1280, 1053), (1054, 1279, 1280), (1279, 193, 1280), (1279, 1277, 193), (1279, 1278, 1277), (1278, 350, 1277), (1010, 1276, 192), (1010, 1277, 1276), (1277, 350, 1276), (1275, 1276, 350), (1275, 1009, 1276), (1009, 192, 1276), (1057, 1275, 350), (1057, 1274, 1275), (1274, 191, 1275), (1273, 1274, 351), (1273, 1008, 1274), (1008, 191, 1274), (1058, 1273, 351), (1058, 1272, 1273), (1272, 190, 1273), (1271, 1272, 352), (1271, 1007, 1272), (1007, 190, 1272), (1059, 1271, 352), (1059, 1270, 1271), (1270, 189, 1271), (1269, 1270, 353), (1269, 1006, 1270), (1006, 189, 1270), (1060, 1269, 353), (1060, 1268, 1269), (1268, 1005, 1269), (1267, 1268, 1060), (1267, 1005, 1268), (1061, 1267, 1060), (1061, 1266, 1267), (1266, 188, 1267), (1265, 1266, 354), (1265, 1004, 1266), (1004, 188, 1266), (1062, 1265, 354), (1062, 1264, 1265), (1264, 187, 1265), (1063, 1264, 355), (1063, 1263, 1264), (1263, 187, 1264), (1003, 1262, 186), (1003, 1263, 1262), (1263, 356, 1262), (1065, 1261, 357), (1065, 1393, 1261), (1393, 186, 1261), (1064, 1262, 356), (1064, 1261, 1262), (1261, 186, 1262), (1260, 1259, 200), (1260, 1062, 1259), (1062, 354, 1259), (1259, 1258, 200), (1259, 1061, 1258), (1061, 1060, 1258), (1060, 1257, 1258), (1257, 200, 1258), (1256, 1257, 353), (1256, 1016, 1257), (1016, 200, 1257), (1059, 1256, 353), (1059, 1255, 1256), (1255, 199, 1256), (1254, 1255, 352), (1254, 1015, 1255), (1015, 199, 1255), (1058, 1254, 352), (1058, 1253, 1254), (1253, 198, 1254), (1252, 1253, 351), (1252, 1014, 1253), (1014, 198, 1253), (1252, 1251, 197), (1252, 1057, 1251), (1057, 350, 1251), (1056, 1251, 350), (1056, 1250, 1251), (1250, 197, 1251), (1249, 1250, 349), (1249, 1013, 1250), (1013, 197, 1250), (1055, 1249, 349), (1055, 1248, 1249), (1248, 196, 1249), (1012, 1247, 195), (1012, 1461, 1247), (1461, 1053, 1247), (1246, 1245, 235), (1246, 879, 1245), (879, 194, 1245), (1246, 1247, 348), (1246, 1048, 1247), (1048, 195, 1247), (888, 1245, 194), (888, 1049, 1245), (1049, 235, 1245), (998, 888, 1244), (888, 194, 1244), (1049, 1231, 235), (1049, 998, 1231), (998, 347, 1231), (998, 1228, 347), (998, 1244, 1228), (1131, 1072, 366), (1131, 1460, 1072), (1460, 365, 1072), (1071, 1241, 364), (1071, 1243, 1241), (1243, 202, 1241), (1124, 1242, 202), (1124, 1123, 1242), (1123, 200, 1242), (1016, 1242, 200), (1016, 202, 1242), (1016, 1241, 202), (1016, 1240, 1241), (1240, 364, 1241), (1015, 1240, 199), (1015, 1239, 1240), (1239, 364, 1240), (1070, 1238, 363), (1070, 1239, 1238), (1239, 198, 1238), (1069, 1237, 362), (1069, 1238, 1237), (1238, 198, 1237), (1236, 1237, 198), (1236, 361, 1237), (361, 362, 1237), (1014, 1236, 198), (1014, 1235, 1236), (1235, 361, 1236), (1234, 1235, 197), (1234, 1068, 1235), (1068, 361, 1235), (1013, 1234, 197), (1013, 1233, 1234), (1233, 360, 1234), (1230, 1232, 195), (1230, 1067, 1232), (1067, 360, 1232), (1233, 1232, 360), (1233, 1012, 1232), (1012, 195, 1232), (1066, 1231, 347), (1066, 1229, 1231), (1229, 235, 1231), (1229, 1048, 235), (1229, 1230, 1048), (1230, 195, 1048), (1011, 1228, 1244), (1011, 1227, 1228), (1227, 347, 1228), (1226, 1227, 193), (1226, 1066, 1227), (1066, 347, 1227), (1225, 1226, 193), (1225, 1067, 1226), (1067, 359, 1226), (1010, 1225, 193), (1010, 1459, 1225), (1459, 360, 1225), (1009, 1224, 192), (1009, 1223, 1224), (1223, 361, 1224), (1222, 1223, 191), (1222, 361, 1223), (1008, 1222, 191), (1221, 1222, 190), (1221, 1069, 1222), (1069, 362, 1222), (1220, 1221, 190), (1220, 1070, 1221), (1070, 363, 1221), (1219, 1220, 190), (1219, 1071, 1220), (1071, 364, 1220), (1219, 1218, 365), (1219, 1007, 1218), (1007, 189, 1218), (1006, 1218, 189), (1006, 1217, 1218), (1217, 365, 1218), (1216, 1217, 1005), (1216, 1072, 1217), (1072, 365, 1217), (1005, 188, 1216), (1216, 1215, 366), (1216, 1004, 1215), (1004, 187, 1215), (1003, 1215, 187), (1003, 1214, 1215), (1214, 366, 1215), (1213, 1214, 186), (1213, 1073, 1214), (1073, 366, 1214), (1212, 1213, 186), (1212, 1074, 1213), (1074, 367, 1213), (1212, 1211, 1170), (1212, 1002, 1211), (1002, 185, 1211), (1052, 1211, 185), (1052, 1170, 1211), (272, 1075, 1210), (1075, 223, 1210), (1209, 1210, 223), (1209, 271, 1210), (271, 272, 1210), (1209, 1076, 271), (1209, 1037, 1076), (1037, 222, 1076), (1207, 1208, 273), (1207, 1039, 1208), (1039, 224, 1208), (1207, 1206, 225), (1207, 272, 1206), (271, 1206, 272), (271, 1205, 1206), (1205, 225, 1206), (1204, 1205, 271), (1204, 1040, 1205), (1040, 225, 1205), (920, 1204, 271), (920, 1203, 1204), (1203, 226, 1204), (1202, 1203, 270), (1202, 1041, 1203), (1041, 226, 1203), (1202, 1201, 227), (1202, 919, 1201), (919, 918, 1201), (918, 1200, 1201), (1200, 227, 1201), (1199, 1200, 269), (1199, 1042, 1200), (1042, 227, 1200), (1043, 1197, 229), (1043, 1198, 1197), (1198, 268, 1197), (1199, 1198, 228), (1199, 917, 1198), (917, 268, 1198), (1195, 916, 267), (1195, 1458, 916), (1458, 268, 916), (1194, 1196, 914), (1194, 1045, 1196), (1045, 230, 1196), (1196, 915, 914), (1196, 1195, 915), (1195, 267, 915), (1194, 1193, 231), (1194, 914, 1193), (914, 913, 1193), (1193, 1192, 231), (1193, 913, 1192), (913, 266, 1192), (1192, 1191, 231), (1192, 912, 1191), (912, 265, 1191), (1191, 1190, 231), (1191, 911, 1190), (911, 264, 1190), (910, 1189, 264), (910, 1188, 1189), (1188, 232, 1189), (1189, 1190, 264), (1189, 1046, 1190), (1046, 231, 1190), (1187, 1188, 263), (1187, 1047, 1188), (1047, 232, 1188), (909, 1187, 263), (909, 1186, 1187), (1186, 233, 1187), (1185, 1186, 262), (1185, 880, 1186), (880, 233, 1186), (1184, 1185, 262), (1184, 881, 1185), (881, 234, 1185), (1183, 1184, 262), (1183, 882, 1184), (882, 881, 1184), (1182, 1183, 262), (1182, 883, 1183), (883, 236, 1183), (1181, 1182, 262), (1181, 884, 1182), (884, 237, 1182), (908, 1181, 262), (908, 1180, 1181), (1180, 238, 1181), (1179, 1180, 261), (1179, 885, 1180), (885, 238, 1180), (1179, 1178, 239), (1179, 907, 1178), (907, 260, 1178), (906, 259, 1178), (969, 1177, 375), (1177, 58, 375), (886, 969, 812), (969, 375, 812), (658, 1173, 75), (658, 1017, 1173), (1017, 257, 1173), (902, 1176, 256), (902, 979, 1176), (979, 345, 1176), (1017, 1174, 257), (1017, 1177, 1174), (1177, 239, 1174), (904, 1175, 258), (904, 1174, 1175), (1174, 239, 1175), (905, 1178, 259), (905, 1175, 1178), (1175, 239, 1178), (1165, 1130, 366), (1165, 956, 1130), (956, 324, 1130), (890, 1172, 242), (890, 1171, 1172), (1171, 346, 1172), (1169, 1171, 243), (1169, 1170, 1171), (1170, 346, 1171), (891, 1169, 243), (891, 1168, 1169), (1168, 1170, 1169), (1074, 1167, 367), (1074, 1168, 1167), (1168, 244, 1167), (1166, 1167, 244), (1166, 1073, 1167), (1073, 367, 1167), (1164, 1166, 244), (1164, 1165, 1166), (1165, 366, 1166), (1162, 1155, 335), (1162, 1164, 1155), (1164, 244, 1155), (1162, 1163, 323), (1162, 997, 1163), (997, 329, 1163), (968, 959, 327), (968, 1161, 959), (1160, 1161, 335), (1160, 1154, 1161), (1154, 959, 1161), (894, 1159, 248), (894, 1160, 1159), (1160, 335, 1159), (893, 1158, 247), (893, 1159, 1158), (1159, 335, 1158), (246, 1158, 1157), (1158, 335, 1157), (245, 1157, 1156), (1157, 335, 1156), (892, 1155, 244), (892, 1156, 1155), (1156, 335, 1155), (958, 1153, 325), (958, 1154, 1153), (1154, 249, 1153), (895, 1153, 249), (895, 1457, 1153), (1457, 325, 1153), (1139, 315, 895), (329, 1151, 1152), (1151, 332, 1152), (1150, 1151, 329), (1150, 332, 1151), (1148, 1150, 329), (1148, 1149, 1150), (1149, 332, 1150), (955, 1149, 322), (955, 1396, 1149), (1396, 332, 1149), (996, 1148, 329), (996, 1147, 1148), (1147, 322, 1148), (954, 1146, 321), (954, 1147, 1146), (1147, 1137, 1146), (953, 1145, 320), (953, 1146, 1145), (1146, 1137, 1145), (952, 1144, 319), (952, 1145, 1144), (1145, 1137, 1144), (951, 1143, 318), (951, 1144, 1143), (1144, 1137, 1143), (950, 1134, 949), (950, 1143, 1134), (1143, 1137, 1134), (1138, 1142, 250), (1138, 995, 1142), (995, 327, 1142), (1142, 1141, 250), (1142, 327, 1141), (1141, 1140, 250), (1141, 959, 1140), (1140, 1139, 250), (1140, 958, 1139), (958, 325, 1139), (315, 1139, 325), (896, 1139, 980), (897, 1138, 250), (897, 1137, 1138), (898, 1137, 897), (898, 1136, 1137), (947, 1136, 251), (947, 1135, 1136), (1135, 1137, 1136), (948, 1135, 947), (948, 1132, 1135), (1132, 1137, 1135), (1133, 1134, 1137), (1133, 949, 1134), (1132, 1133, 1137), (1132, 316, 1133), (316, 317, 1133), (1130, 1131, 366), (1130, 957, 1131), (957, 201, 1131), (956, 1129, 324), (956, 955, 1129), (955, 322, 1129), (954, 1129, 322), (954, 1128, 1129), (1128, 324, 1129), (1127, 1128, 321), (1127, 957, 1128), (957, 324, 1128), (1127, 1126, 201), (1127, 953, 1126), (953, 320, 1126), (1126, 1125, 201), (1126, 952, 1125), (952, 319, 1125), (1124, 1125, 319), (1124, 1018, 1125), (1018, 201, 1125), (1123, 1121, 200), (1123, 951, 1121), (951, 318, 1121), (1120, 1121, 318), (1120, 1122, 1121), (1122, 200, 1121), (1120, 1119, 203), (1120, 950, 1119), (950, 949, 1119), (949, 1118, 1119), (1118, 203, 1119), (1117, 1118, 317), (1117, 1019, 1118), (1019, 203, 1118), (1116, 1117, 317), (1116, 1113, 1117), (1113, 204, 1117), (1116, 1115, 252), (1116, 316, 1115), (948, 1115, 316), (948, 1114, 1115), (1114, 252, 1115), (899, 947, 251), (899, 1114, 947), (1112, 1113, 252), (1112, 1020, 1113), (1020, 204, 1113), (900, 1112, 252), (900, 1111, 1112), (1111, 205, 1112), (253, 1110, 1111), (1110, 205, 1111), (1109, 1110, 254), (1109, 1021, 1110), (1021, 205, 1110), (901, 1109, 254), (901, 1108, 1109), (1108, 206, 1109), (1107, 1108, 255), (1107, 1022, 1108), (1022, 206, 1108), (902, 1107, 255), (902, 1106, 1107), (1106, 207, 1107), (903, 1106, 256), (903, 1105, 1106), (1105, 207, 1106), (904, 1105, 257), (904, 1104, 1105), (1104, 207, 1105), (1103, 1104, 258), (1103, 1023, 1104), (1023, 207, 1104), (905, 1103, 258), (905, 1102, 1103), (1102, 208, 1103), (1101, 1102, 259), (1101, 1024, 1102), (1024, 208, 1102), (906, 1101, 259), (906, 1100, 1101), (1100, 209, 1101), (1099, 1100, 260), (1099, 209, 1100), (907, 1099, 260), (907, 1098, 1099), (1098, 210, 1099), (1025, 210, 1098), (908, 1098, 261), (908, 1097, 1098), (1097, 211, 1098), (1096, 1097, 262), (1096, 1026, 1097), (1026, 211, 1097), (909, 1096, 262), (909, 1095, 1096), (1095, 212, 1096), (1094, 1095, 263), (1094, 1027, 1095), (1027, 212, 1095), (910, 1094, 263), (910, 1093, 1094), (1093, 213, 1094), (1092, 1093, 264), (1092, 1028, 1093), (1028, 213, 1093), (911, 1092, 264), (911, 1091, 1092), (1091, 214, 1092), (1090, 1091, 265), (1090, 1029, 1091), (1029, 214, 1091), (912, 1090, 265), (912, 1089, 1090), (1089, 215, 1090), (1088, 1089, 266), (1088, 1030, 1089), (1030, 215, 1089), (913, 1088, 266), (913, 1087, 1088), (1087, 216, 1088), (914, 1087, 913), (914, 1085, 1087), (1085, 216, 1087), (915, 1086, 914), (915, 1084, 1086), (1084, 217, 1086), (1031, 1086, 217), (1031, 1085, 1086), (1085, 914, 1086), (1083, 1084, 267), (1083, 1032, 1084), (1032, 217, 1084), (916, 1083, 267), (916, 1082, 1083), (1082, 218, 1083), (1081, 1082, 268), (1081, 1033, 1082), (1033, 218, 1082), (917, 1081, 268), (917, 1080, 1081), (1080, 219, 1081), (1079, 1080, 269), (1079, 1034, 1080), (1034, 219, 1080), (918, 1079, 269), (918, 1078, 1079), (1078, 220, 1079), (919, 1078, 918), (919, 1456, 1078), (1456, 220, 1078), (1076, 920, 271), (1076, 1455, 920), (1455, 270, 920), (334, 997, 335), (334, 992, 997), (992, 328, 997), (334, 335, 968), (961, 968, 327), (961, 993, 968), (993, 334, 968), (333, 1137, 996), (996, 994, 333), (996, 962, 994), (333, 995, 1137), (964, 995, 333), (964, 961, 995), (961, 327, 995), (994, 964, 333), (994, 962, 964), (962, 961, 964), (962, 993, 961), (962, 992, 993), (992, 334, 993), (895, 1454, 980), (1454, 974, 980), (901, 979, 255), (890, 977, 243), (890, 1453, 977), (1453, 339, 977), (990, 895, 249), (253, 991, 254), (987, 1452, 241), (1452, 242, 241), (986, 894, 248), (986, 249, 894), (985, 900, 252), (985, 1451, 900), (1451, 253, 900), (988, 889, 240), (988, 1450, 889), (1450, 241, 889), (984, 893, 247), (984, 248, 893), (983, 899, 251), (983, 1449, 899), (1449, 252, 899), (1448, 247, 246), (898, 983, 251), (898, 342, 983), (981, 246, 245), (976, 892, 244), (976, 1447, 892), (1447, 245, 892), (1176, 887, 158), (1176, 345, 887), (891, 976, 244), (891, 1446, 976), (1446, 340, 976), (878, 648, 140), (878, 145, 648), (646, 878, 140), (646, 452, 878), (452, 145, 878), (453, 646, 140), (453, 1438, 646), (874, 824, 114), (874, 508, 824), (508, 26, 824), (873, 874, 114), (873, 509, 874), (509, 27, 874), (872, 873, 114), (872, 28, 873), (420, 872, 114), (420, 871, 872), (871, 29, 872), (870, 871, 115), (870, 510, 871), (510, 29, 871), (421, 870, 115), (869, 870, 116), (869, 511, 870), (511, 30, 870), (116, 868, 869), (868, 31, 869), (867, 868, 117), (867, 512, 868), (512, 31, 868), (866, 867, 117), (866, 513, 867), (513, 32, 867), (422, 866, 117), (422, 865, 866), (865, 33, 866), (118, 864, 865), (864, 33, 865), (863, 864, 119), (863, 514, 864), (514, 33, 864), (423, 863, 119), (423, 862, 863), (862, 34, 863), (424, 862, 120), (424, 861, 862), (861, 34, 862), (860, 861, 121), (860, 515, 861), (515, 34, 861), (859, 860, 121), (859, 516, 860), (516, 35, 860), (425, 859, 121), (425, 858, 859), (858, 36, 859), (426, 858, 122), (426, 857, 858), (857, 36, 858), (856, 857, 123), (856, 517, 857), (517, 36, 857), (427, 856, 123), (427, 855, 856), (855, 37, 856), (428, 855, 427), (428, 854, 855), (854, 37, 855), (853, 854, 124), (853, 518, 854), (518, 37, 854), (429, 853, 124), (429, 851, 853), (851, 38, 853), (430, 852, 125), (430, 850, 852), (850, 39, 852), (851, 519, 38), (851, 852, 519), (852, 39, 519), (431, 786, 127), (431, 430, 786), (430, 125, 786), (431, 850, 126), (431, 849, 850), (849, 39, 850), (127, 1445, 849), (1445, 39, 849), (432, 848, 128), (432, 1444, 848), (1444, 40, 848), (846, 847, 129), (846, 522, 847), (522, 41, 847), (433, 846, 129), (433, 845, 846), (845, 42, 846), (434, 845, 130), (434, 844, 845), (844, 42, 845), (523, 559, 42), (523, 692, 559), (692, 91, 559), (776, 844, 131), (776, 523, 844), (523, 42, 844), (535, 1360, 0), (535, 478, 1360), (478, 151, 1360), (465, 483, 1), (465, 535, 483), (535, 0, 483), (1051, 92, 483), (843, 483, 92), (843, 484, 483), (484, 1, 483), (408, 843, 92), (408, 842, 843), (842, 2, 843), (841, 842, 93), (841, 485, 842), (485, 2, 842), (840, 841, 93), (840, 770, 841), (770, 3, 841), (921, 840, 93), (921, 839, 840), (839, 168, 840), (409, 839, 94), (922, 839, 95), (922, 838, 839), (838, 168, 839), (923, 838, 96), (923, 837, 838), (837, 168, 838), (1405, 837, 97), (1405, 836, 837), (836, 168, 837), (924, 836, 98), (924, 835, 836), (835, 168, 836), (410, 835, 99), (410, 834, 835), (834, 168, 835), (833, 834, 100), (833, 745, 834), (745, 168, 834), (832, 833, 100), (832, 606, 833), (606, 19, 833), (925, 832, 100), (925, 831, 832), (831, 22, 832), (830, 831, 101), (830, 504, 831), (504, 22, 831), (411, 830, 101), (411, 829, 830), (829, 23, 830), (505, 23, 829), (828, 829, 102), (828, 506, 829), (506, 24, 829), (827, 828, 102), (827, 507, 828), (507, 25, 828), (926, 827, 102), (926, 826, 827), (826, 26, 827), (412, 826, 103), (412, 825, 826), (825, 26, 826), (824, 822, 114), (824, 825, 822), (825, 104, 822), (821, 823, 105), (821, 822, 823), (822, 104, 823), (502, 821, 105), (502, 820, 821), (820, 114, 821), (288, 819, 820), (819, 114, 820), (928, 819, 106), (928, 818, 819), (818, 114, 819), (414, 818, 107), (414, 817, 818), (817, 114, 818), (966, 817, 108), (966, 816, 817), (816, 114, 817), (815, 816, 109), (815, 419, 816), (419, 114, 816), (814, 815, 109), (814, 418, 815), (418, 113, 815), (415, 814, 109), (415, 813, 814), (813, 112, 814), (416, 813, 110), (416, 417, 813), (417, 112, 813), (375, 374, 812), (374, 57, 812), (807, 810, 56), (807, 418, 810), (418, 112, 810), (809, 811, 57), (809, 417, 811), (417, 111, 811), (809, 810, 112), (809, 373, 810), (373, 56, 810), (420, 808, 115), (420, 419, 808), (419, 113, 808), (806, 807, 56), (806, 808, 807), (808, 113, 807), (372, 806, 56), (372, 805, 806), (805, 115, 806), (804, 805, 55), (804, 421, 805), (421, 115, 805), (803, 804, 55), (803, 116, 804), (803, 802, 117), (803, 371, 802), (371, 370, 802), (370, 801, 802), (801, 117, 802), (799, 801, 53), (799, 422, 801), (422, 117, 801), (798, 800, 52), (798, 118, 800), (799, 800, 118), (799, 369, 800), (369, 52, 800), (532, 798, 52), (532, 797, 798), (797, 119, 798), (795, 797, 51), (795, 423, 797), (423, 119, 797), (794, 796, 50), (794, 424, 796), (424, 120, 796), (796, 531, 50), (796, 795, 531), (795, 51, 531), (793, 794, 50), (793, 425, 794), (425, 121, 794), (530, 793, 50), (530, 792, 793), (792, 122, 793), (791, 792, 49), (791, 426, 792), (426, 122, 792), (790, 791, 49), (790, 427, 791), (427, 123, 791), (529, 790, 49), (529, 789, 790), (789, 427, 790), (788, 789, 48), (788, 428, 789), (428, 427, 789), (528, 788, 48), (528, 787, 788), (787, 124, 788), (785, 787, 47), (785, 429, 787), (429, 124, 787), (784, 785, 47), (784, 786, 785), (786, 125, 785), (527, 784, 47), (527, 783, 784), (783, 127, 784), (782, 783, 46), (782, 127, 783), (526, 782, 46), (526, 781, 782), (781, 128, 782), (780, 781, 45), (780, 432, 781), (432, 128, 781), (525, 780, 45), (525, 779, 780), (779, 129, 780), (778, 779, 44), (778, 433, 779), (433, 129, 779), (778, 777, 130), (778, 524, 777), (524, 43, 777), (776, 777, 43), (776, 434, 777), (434, 130, 777), (775, 484, 2), (775, 465, 484), (465, 1, 484), (485, 775, 2), (485, 774, 775), (774, 59, 775), (773, 774, 3), (773, 378, 774), (378, 59, 774), (772, 773, 3), (772, 60, 773), (771, 772, 3), (771, 657, 772), (657, 61, 772), (486, 771, 3), (486, 536, 771), (536, 159, 771), (547, 770, 168), (547, 769, 770), (769, 3, 770), (548, 769, 169), (548, 768, 769), (768, 3, 769), (549, 768, 170), (549, 877, 768), (877, 3, 768), (875, 877, 171), (875, 486, 877), (486, 3, 877), (876, 875, 171), (876, 487, 875), (487, 4, 875), (496, 767, 729), (767, 13, 729), (766, 767, 12), (766, 368, 767), (368, 13, 767), (765, 766, 12), (765, 537, 766), (537, 161, 766), (764, 765, 12), (764, 538, 765), (538, 537, 765), (763, 762, 163), (763, 764, 762), (764, 12, 762), (762, 761, 163), (762, 495, 761), (495, 11, 761), (494, 761, 11), (494, 760, 761), (760, 163, 761), (759, 760, 10), (759, 541, 760), (541, 163, 760), (493, 759, 10), (493, 758, 759), (758, 164, 759), (757, 758, 9), (757, 542, 758), (542, 164, 758), (492, 757, 9), (492, 756, 757), (756, 165, 757), (755, 756, 8), (755, 543, 756), (543, 165, 756), (491, 755, 8), (491, 754, 755), (754, 166, 755), (753, 754, 490), (753, 544, 754), (544, 166, 754), (490, 752, 753), (752, 544, 753), (751, 752, 7), (751, 545, 752), (545, 544, 752), (489, 751, 7), (489, 750, 751), (750, 167, 751), (749, 750, 6), (749, 546, 750), (546, 167, 750), (748, 749, 6), (748, 547, 749), (547, 168, 749), (748, 747, 169), (748, 488, 747), (488, 5, 747), (876, 746, 5), (876, 549, 746), (549, 170, 746), (746, 747, 5), (746, 548, 747), (548, 169, 747), (546, 744, 167), (546, 745, 744), (745, 19, 744), (545, 743, 544), (545, 744, 743), (744, 19, 743), (742, 743, 19), (742, 544, 743), (726, 742, 19), (726, 741, 742), (741, 166, 742), (740, 741, 18), (740, 543, 741), (543, 166, 741), (501, 740, 18), (501, 739, 740), (739, 165, 740), (738, 739, 17), (738, 542, 739), (542, 165, 739), (500, 738, 17), (500, 737, 738), (737, 164, 738), (541, 736, 163), (541, 737, 736), (737, 16, 736), (735, 736, 16), (735, 540, 736), (540, 163, 736), (499, 735, 16), (499, 734, 735), (734, 162, 735), (733, 734, 15), (733, 539, 734), (539, 162, 734), (733, 1443, 538), (1443, 537, 538), (368, 730, 13), (368, 731, 730), (731, 54, 730), (533, 732, 14), (533, 731, 732), (731, 161, 732), (534, 730, 54), (534, 377, 730), (377, 13, 730), (377, 729, 13), (377, 497, 729), (497, 715, 160), (497, 534, 715), (534, 54, 715), (497, 712, 729), (497, 160, 712), (503, 728, 21), (503, 1442, 728), (1442, 178, 728), (728, 725, 21), (728, 555, 725), (555, 177, 725), (607, 727, 19), (607, 608, 727), (608, 21, 727), (726, 727, 21), (726, 19, 727), (724, 725, 177), (724, 726, 725), (726, 21, 725), (723, 724, 177), (723, 501, 724), (501, 18, 724), (723, 722, 17), (723, 554, 722), (554, 176, 722), (722, 721, 17), (722, 553, 721), (553, 175, 721), (174, 721, 175), (174, 720, 721), (720, 17, 721), (719, 720, 174), (719, 500, 720), (500, 17, 720), (552, 719, 174), (552, 718, 719), (718, 16, 719), (717, 718, 173), (717, 499, 718), (499, 16, 718), (551, 716, 173), (551, 714, 716), (714, 14, 716), (498, 716, 14), (498, 717, 716), (717, 173, 716), (713, 715, 54), (713, 550, 715), (550, 160, 715), (714, 533, 14), (714, 713, 533), (713, 54, 533), (711, 712, 160), (711, 496, 712), (496, 729, 712), (550, 711, 160), (550, 710, 711), (710, 12, 711), (551, 710, 172), (551, 709, 710), (709, 12, 710), (708, 552, 174), (708, 1441, 552), (1441, 173, 552), (707, 708, 174), (707, 494, 708), (494, 11, 708), (174, 706, 707), (706, 10, 707), (493, 10, 706), (553, 706, 175), (553, 705, 706), (705, 9, 706), (554, 705, 176), (554, 704, 705), (704, 9, 705), (555, 704, 177), (555, 703, 704), (703, 9, 704), (492, 702, 8), (492, 703, 702), (703, 178, 702), (701, 702, 178), (701, 491, 702), (491, 8, 702), (556, 701, 178), (556, 700, 701), (700, 490, 701), (490, 700, 7), (489, 699, 6), (489, 700, 699), (700, 179, 699), (698, 699, 179), (698, 488, 699), (488, 6, 699), (557, 698, 179), (557, 697, 698), (697, 5, 698), (558, 697, 180), (558, 696, 697), (696, 5, 697), (487, 695, 4), (487, 696, 695), (696, 655, 695), (655, 536, 695), (536, 4, 695), (559, 694, 42), (559, 90, 694), (89, 694, 90), (89, 693, 694), (693, 42, 694), (522, 560, 41), (522, 693, 560), (693, 89, 560), (524, 692, 43), (524, 691, 692), (691, 91, 692), (90, 691, 690), (691, 44, 690), (689, 690, 44), (689, 89, 690), (89, 90, 690), (525, 689, 44), (525, 688, 689), (688, 89, 689), (687, 688, 45), (687, 407, 688), (407, 89, 688), (526, 687, 45), (526, 686, 687), (686, 88, 687), (406, 685, 405), (406, 686, 685), (686, 46, 685), (684, 685, 46), (684, 405, 685), (527, 684, 46), (527, 683, 684), (683, 87, 684), (682, 681, 86), (682, 528, 681), (528, 48, 681), (404, 682, 86), (404, 683, 682), (683, 47, 682), (403, 679, 85), (403, 1440, 679), (1440, 49, 679), (530, 680, 49), (530, 678, 680), (678, 401, 680), (679, 402, 85), (679, 680, 402), (680, 401, 402), (401, 677, 400), (401, 678, 677), (678, 50, 677), (400, 676, 84), (400, 677, 676), (677, 50, 676), (399, 675, 83), (399, 676, 675), (676, 50, 675), (398, 674, 82), (398, 675, 674), (675, 50, 674), (672, 673, 51), (672, 397, 673), (397, 82, 673), (531, 674, 50), (531, 673, 674), (673, 82, 674), (532, 672, 51), (532, 671, 672), (671, 81, 672), (670, 671, 52), (670, 396, 671), (396, 81, 671), (369, 670, 52), (369, 669, 670), (669, 80, 670), (370, 669, 53), (370, 668, 669), (668, 80, 669), (371, 668, 370), (371, 667, 668), (667, 80, 668), (372, 667, 55), (372, 666, 667), (666, 80, 667), (373, 666, 56), (373, 665, 666), (665, 80, 666), (664, 665, 57), (664, 395, 665), (395, 80, 665), (374, 664, 57), (374, 663, 664), (663, 79, 664), (394, 662, 78), (394, 663, 662), (663, 58, 662), (393, 662, 77), (661, 662, 58), (661, 392, 662), (392, 77, 662), (978, 390, 75), (978, 975, 390), (975, 74, 390), (1327, 659, 238), (1327, 660, 659), (660, 57, 659), (1326, 811, 111), (1326, 659, 811), (659, 57, 811), (445, 614, 141), (445, 650, 614), (650, 179, 614), (656, 657, 159), (656, 379, 657), (379, 61, 657), (655, 656, 159), (655, 654, 656), (654, 62, 656), (653, 654, 655), (653, 380, 654), (380, 62, 654), (653, 652, 63), (653, 558, 652), (558, 180, 652), (557, 652, 180), (557, 651, 652), (651, 63, 652), (650, 651, 179), (650, 649, 651), (649, 63, 651), (649, 638, 63), (649, 647, 638), (647, 150, 638), (463, 648, 145), (463, 647, 648), (647, 140, 648), (644, 482, 645), (482, 449, 645), (637, 644, 645), (637, 643, 644), (643, 150, 644), (643, 642, 150), (643, 383, 642), (383, 1429, 642), (642, 641, 150), (642, 382, 641), (382, 66, 641), (641, 640, 150), (641, 65, 640), (640, 639, 150), (640, 64, 639), (639, 638, 150), (639, 381, 638), (381, 63, 638), (637, 636, 67), (637, 447, 636), (447, 142, 636), (636, 384, 67), (636, 1439, 384), (623, 384, 132), (452, 635, 145), (452, 1438, 635), (1438, 147, 635), (634, 635, 147), (634, 145, 635), (147, 633, 634), (633, 145, 634), (632, 633, 147), (632, 631, 633), (631, 145, 633), (453, 632, 147), (453, 444, 632), (444, 139, 632), (630, 631, 139), (630, 464, 631), (464, 145, 631), (630, 629, 621), (630, 443, 629), (443, 138, 629), (629, 628, 621), (629, 442, 628), (442, 137, 628), (628, 627, 621), (628, 441, 627), (441, 136, 627), (627, 626, 621), (627, 440, 626), (440, 135, 626), (626, 618, 621), (626, 439, 618), (439, 438, 618), (462, 625, 449), (462, 622, 625), (622, 68, 625), (449, 625, 435), (625, 68, 435), (435, 624, 645), (435, 68, 624), (447, 623, 142), (447, 624, 623), (624, 68, 623), (132, 142, 623), (1423, 472, 623), (621, 385, 622), (385, 68, 622), (620, 1426, 621), (1426, 385, 621), (619, 620, 621), (619, 436, 620), (436, 69, 620), (616, 619, 621), (616, 437, 619), (437, 436, 619), (438, 617, 618), (617, 621, 618), (133, 617, 134), (133, 616, 617), (616, 621, 617), (446, 615, 20), (446, 614, 615), (614, 179, 615), (444, 613, 139), (444, 445, 613), (445, 141, 613), (612, 613, 141), (612, 443, 613), (443, 139, 613), (446, 612, 141), (446, 611, 612), (611, 138, 612), (442, 610, 137), (442, 611, 610), (611, 20, 610), (441, 609, 136), (441, 610, 609), (610, 20, 609), (503, 609, 20), (503, 608, 609), (608, 136, 609), (440, 605, 135), (440, 607, 605), (607, 19, 605), (606, 605, 19), (606, 604, 605), (604, 135, 605), (439, 603, 438), (439, 604, 603), (604, 22, 603), (602, 603, 22), (602, 438, 603), (504, 602, 22), (504, 601, 602), (601, 134, 602), (597, 601, 23), (597, 600, 601), (600, 134, 601), (133, 600, 599), (600, 70, 599), (598, 599, 70), (598, 437, 599), (437, 133, 599), (598, 386, 436), (386, 69, 436), (505, 597, 23), (505, 596, 597), (596, 70, 597), (595, 596, 24), (595, 387, 596), (387, 70, 596), (594, 595, 24), (594, 71, 595), (506, 594, 24), (506, 593, 594), (593, 72, 594), (592, 593, 25), (592, 388, 593), (388, 72, 593), (507, 592, 25), (507, 591, 592), (591, 73, 592), (590, 591, 26), (590, 389, 591), (389, 73, 591), (589, 590, 26), (589, 390, 590), (390, 74, 590), (588, 589, 26), (588, 391, 589), (391, 75, 589), (508, 588, 26), (508, 587, 588), (587, 76, 588), (586, 587, 27), (586, 392, 587), (392, 76, 587), (509, 586, 27), (509, 585, 586), (585, 77, 586), (584, 585, 28), (584, 393, 585), (393, 77, 585), (28, 583, 584), (583, 78, 584), (582, 583, 29), (582, 394, 583), (394, 78, 583), (510, 582, 29), (581, 582, 30), (581, 395, 582), (395, 79, 582), (511, 581, 30), (511, 580, 581), (580, 80, 581), (579, 580, 31), (579, 396, 580), (396, 80, 580), (512, 579, 31), (512, 578, 579), (578, 81, 579), (577, 578, 32), (577, 397, 578), (397, 81, 578), (513, 577, 32), (513, 576, 577), (576, 82, 577), (575, 576, 33), (575, 398, 576), (398, 82, 576), (514, 575, 33), (514, 574, 575), (574, 83, 575), (573, 574, 34), (573, 399, 574), (399, 83, 574), (515, 573, 34), (515, 572, 573), (572, 84, 573), (571, 572, 35), (571, 400, 572), (400, 84, 572), (569, 571, 35), (569, 401, 571), (401, 400, 571), (568, 570, 36), (568, 402, 570), (402, 401, 570), (569, 570, 401), (569, 516, 570), (516, 36, 570), (517, 568, 36), (517, 567, 568), (567, 85, 568), (566, 567, 37), (566, 403, 567), (403, 85, 567), (518, 566, 37), (518, 565, 566), (565, 86, 566), (564, 565, 38), (564, 404, 565), (404, 86, 565), (519, 564, 38), (519, 563, 564), (563, 87, 564), (562, 563, 39), (562, 405, 563), (405, 87, 563), (561, 520, 40), (561, 1437, 520), (1437, 39, 520), (407, 560, 89), (407, 1436, 560), (1436, 41, 560), (461, 463, 144), (461, 149, 463), (149, 150, 463), (149, 482, 150), (454, 482, 149), (454, 450, 482), (450, 449, 482), (148, 464, 621), (451, 464, 480), (464, 148, 480), (148, 621, 462), (450, 462, 449), (450, 481, 462), (481, 148, 462), (451, 481, 450), (451, 480, 481), (480, 148, 481), (461, 454, 149), (461, 451, 454), (451, 450, 454), (1433, 1435, 457), (1435, 158, 457), (1432, 338, 1416), (1432, 1434, 338), (1434, 153, 338), (384, 467, 67), (479, 1433, 157), (1433, 457, 157), (60, 1432, 477), (1432, 152, 477), (383, 1408, 1429), (387, 476, 70), (387, 1431, 476), (378, 478, 59), (378, 1430, 478), (1430, 151, 478), (382, 475, 66), (382, 1429, 475), (386, 474, 69), (386, 1428, 474), (1428, 156, 474), (1427, 155, 65), (1425, 1426, 1400), (1426, 156, 1400), (68, 1425, 1402), (381, 470, 63), (381, 1424, 470), (1424, 154, 470), (472, 1404, 469), (472, 1423, 1404), (1423, 68, 1404), (903, 1173, 257), (903, 978, 1173), (978, 75, 1173), (471, 971, 153), (471, 1422, 971), (1422, 154, 971)])
me_vert.polygons.foreach_set('use_smooth', [True] * 2924)
me_vert.materials.append(mat_material_001)
me_vert.use_remesh_preserve_volume = False
me_vert.use_remesh_preserve_attributes = False
me_vert.use_mirror_vertex_groups = False
me_vert.update()
arm_metarig = bpy.data.armatures.new('metarig')  # bones are not reproduced

# ---- objects
ob_metarig = bpy.data.objects.new('metarig', arm_metarig)
ob_vert = bpy.data.objects.new('Vert', me_vert)

# ---- transforms, parenting, visibility, modifiers, constraints
ob_metarig.location = (0.0, 0.0, 0.0)
ob_metarig.scale = (4.374, 4.374, 4.374)
ob_metarig.lineart.crease_threshold = 0.0
ob_vert.location = (8.501e-06, 0.0, -1.584)
ob_vert.color = (1.0, 1.0, 1.0, 0.7692)
ob_vert.hide_select = True
ob_vert.display_type = 'BOUNDS'
ob_vert.show_wire = True
ob_vert.show_transparent = True
ob_vert.show_in_front = True
ob_vert.lineart.crease_threshold = 0.0

# ---- collection membership
col_collection_1.objects.link(ob_metarig)
col_collection_1.objects.link(ob_vert)

# ---- scene / render settings (as saved in the file)
scene.frame_start = 1; scene.frame_end = 250; scene.frame_set(1)
scene.render.engine = 'CYCLES'
scene.render.resolution_percentage = 50
scene.render.dither_intensity = 0.0
scene.cycles.use_denoising = False
scene.cycles.samples = 128
scene.cycles.sampling_pattern = 'TABULATED_SOBOL'
scene.cycles.use_adaptive_sampling = False
scene.cycles.use_light_tree = False
scene.cycles.blur_glossy = 0.0
scene.cycles.sample_clamp_indirect = 0.0
scene.view_settings.view_transform = 'Standard'
bpy.context.view_layer.update()

# ---- added for rendering (the .blend has no active camera and no usable light): camera, sun
cam_auto = bpy.data.cameras.new('AutoCamera')
cam_auto.lens = 50.0
cam_auto.sensor_width = 36.0
cam_auto.clip_end = 1000.0
ob_auto_camera = bpy.data.objects.new('AutoCamera', cam_auto)
scene.collection.objects.link(ob_auto_camera)
ob_auto_camera.location = (8.28045, -9.80838, 10.6773)
ob_auto_camera.rotation_euler = (1.09748, -7.21219e-08, 0.694738)
scene.camera = ob_auto_camera
light_auto_sun = bpy.data.lights.new('AutoSun', 'SUN')
light_auto_sun.energy = 3.0
light_auto_sun.angle = 0.0523599
ob_auto_sun = bpy.data.objects.new('AutoSun', light_auto_sun)
scene.collection.objects.link(ob_auto_sun)
ob_auto_sun.rotation_euler = (0.872665, 0.174533, 0.523599)
bpy.context.view_layer.update()
